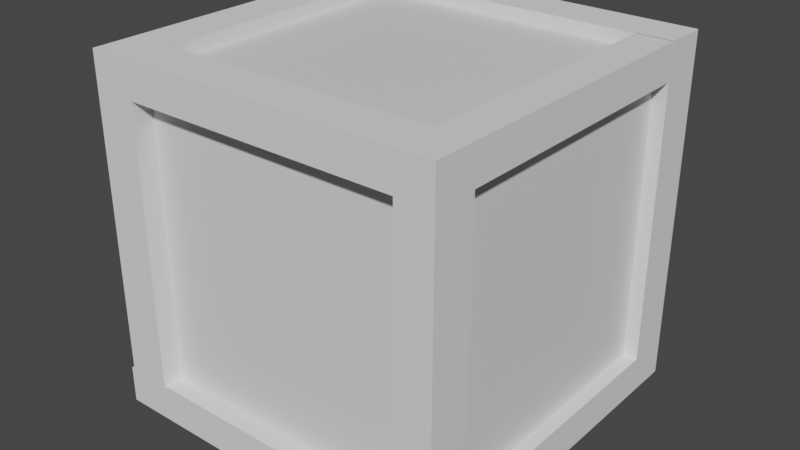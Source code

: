 # Source: boite2.blend  (saved by Blender 3.4.6; exported with 4.5.12 LTS)
import bpy
from mathutils import Matrix  # noqa: F401  (used for matrix-valued properties, if any)

bpy.ops.wm.read_factory_settings(use_empty=True)
scene = bpy.context.scene
scene.name = 'Scene'

# ---- collections
col_collection = bpy.data.collections.new('Collection'); scene.collection.children.link(col_collection)

# ---- materials (node trees are filled in below, after node groups)
mat_material = bpy.data.materials.new('Material')
mat_material.alpha_threshold = 0.0
mat_material.use_transparent_shadow = False
mat_material.roughness = 0.5
mat_material.line_color = (0.0, 0.0, 0.0, 1.0)

# ---- material node trees
mat_material.use_nodes = True; mat_material.node_tree.nodes.clear()
_N = mat_material.node_tree.nodes; _L = mat_material.node_tree.links
n0 = _N.new('ShaderNodeOutputMaterial'); n0.name = 'Material Output'; n0.location = (300, 300)
n1 = _N.new('ShaderNodeBsdfPrincipled'); n1.name = 'Principled BSDF'; n1.location = (10, 300)
n1.distribution = 'GGX'
n1.subsurface_method = 'RANDOM_WALK_SKIN'
n1.inputs[3].default_value = 1.45
n1.inputs[27].default_value = (0.0, 0.0, 0.0, 1.0)
n1.inputs[28].default_value = 1.0
_L.new(n1.outputs[0], n0.inputs[0])
n0.is_active_output = True

# ---- world
world_world = bpy.data.worlds.new('World'); scene.world = world_world
world_world.use_nodes = True; world_world.node_tree.nodes.clear()
_N = world_world.node_tree.nodes; _L = world_world.node_tree.links
n0 = _N.new('ShaderNodeOutputWorld'); n0.name = 'World Output'; n0.location = (300, 300)
n1 = _N.new('ShaderNodeBackground'); n1.name = 'Background'; n1.location = (10, 300)
n1.inputs[0].default_value = (0.05088, 0.05088, 0.05088, 1.0)
_L.new(n1.outputs[0], n0.inputs[0])
n0.is_active_output = True
world_world.color = (0.05088, 0.05088, 0.05088)
world_world.use_sun_shadow = False
world_world.sun_shadow_jitter_overblur = 0.0

# ---- meshes
me_cube = bpy.data.meshes.new('Cube')
me_cube.from_pydata([(0.3243, 0.2964, 0.7425), (0.3243, 0.2964, 0.01022), (0.3243, -0.4358, 0.7425), (0.3243, -0.4358, 0.01022), (-0.4079, 0.2964, 0.7425), (-0.4079, 0.2964, 0.01022), (-0.4079, -0.4358, 0.7425), (-0.4079, -0.4358, 0.01022), (-0.4079, 0.2151, 0.01022), (-0.4079, 0.1744, 0.01022), (-0.4079, 0.1337, 0.01022), (-0.4079, 0.09303, 0.01022), (-0.4079, 0.05235, 0.01022), (-0.4079, 0.01167, 0.01022), (-0.4079, -0.02901, 0.01022), (-0.4079, -0.06969, 0.01022), (-0.4079, -0.1104, 0.01022), (-0.4079, -0.151, 0.01022), (-0.4079, -0.1917, 0.01022), (-0.4079, -0.2324, 0.01022), (-0.4079, -0.2731, 0.01022), (-0.4079, -0.3138, 0.01022), (-0.4079, -0.3545, 0.01022), (-0.4079, -0.3951, 0.01022), (-0.4079, -0.4358, 0.01022), (0.3243, 0.2151, 0.7425), (0.3243, 0.1744, 0.7425), (0.3243, 0.1337, 0.7425), (0.3243, 0.09303, 0.7425), (0.3243, 0.05235, 0.7425), (0.3243, 0.01167, 0.7425), (0.3243, -0.02901, 0.7425), (0.3243, -0.06969, 0.7425), (0.3243, -0.1104, 0.7425), (0.3243, -0.151, 0.7425), (0.3243, -0.1917, 0.7425), (0.3243, -0.2324, 0.7425), (0.3243, -0.2731, 0.7425), (0.3243, -0.3138, 0.7425), (0.3243, -0.3545, 0.7425), (0.3243, -0.3951, 0.7425), (0.3243, -0.4358, 0.7425), (-0.4079, -0.4358, 0.7425), (-0.4079, -0.3951, 0.7425), (-0.4079, -0.3545, 0.7425), (-0.4079, -0.3138, 0.7425), (-0.4079, -0.2731, 0.7425), (-0.4079, -0.2324, 0.7425), (-0.4079, -0.1917, 0.7425), (-0.4079, -0.151, 0.7425), (-0.4079, -0.1104, 0.7425), (-0.4079, -0.06969, 0.7425), (-0.4079, -0.02901, 0.7425), (-0.4079, 0.01167, 0.7425), (-0.4079, 0.05235, 0.7425), (-0.4079, 0.09303, 0.7425), (-0.4079, 0.1337, 0.7425), (-0.4079, 0.1744, 0.7425), (-0.4079, 0.2151, 0.7425), (0.3243, -0.4358, 0.01022), (0.3243, -0.3951, 0.01022), (0.3243, -0.3545, 0.01022), (0.3243, -0.3138, 0.01022), (0.3243, -0.2731, 0.01022), (0.3243, -0.2324, 0.01022), (0.3243, -0.1917, 0.01022), (0.3243, -0.151, 0.01022), (0.3243, -0.1104, 0.01022), (0.3243, -0.06969, 0.01022), (0.3243, -0.02901, 0.01022), (0.3243, 0.01167, 0.01022), (0.3243, 0.05235, 0.01022), (0.3243, 0.09303, 0.01022), (0.3243, 0.1337, 0.01022), (0.3243, 0.1744, 0.01022), (0.3243, 0.2151, 0.01022), (0.3243, 0.2964, 0.6994), (0.3243, 0.2964, 0.6563), (0.3243, 0.2964, 0.6132), (0.3243, 0.2964, 0.5702), (0.3243, 0.2964, 0.5271), (0.3243, 0.2964, 0.484), (0.3243, 0.2964, 0.441), (0.3243, 0.2964, 0.3979), (0.3243, 0.2964, 0.3548), (0.3243, 0.2964, 0.3117), (0.3243, 0.2964, 0.2687), (0.3243, 0.2964, 0.2256), (0.3243, 0.2964, 0.1825), (0.3243, 0.2964, 0.1394), (0.3243, 0.2964, 0.09636), (0.3243, 0.2964, 0.05329), (-0.4079, -0.4358, 0.05329), (-0.4079, -0.4358, 0.09636), (-0.4079, -0.4358, 0.1394), (-0.4079, -0.4358, 0.1825), (-0.4079, -0.4358, 0.2256), (-0.4079, -0.4358, 0.2687), (-0.4079, -0.4358, 0.3117), (-0.4079, -0.4358, 0.3548), (-0.4079, -0.4358, 0.3979), (-0.4079, -0.4358, 0.441), (-0.4079, -0.4358, 0.484), (-0.4079, -0.4358, 0.5271), (-0.4079, -0.4358, 0.5702), (-0.4079, -0.4358, 0.6132), (-0.4079, -0.4358, 0.6563), (-0.4079, -0.4358, 0.6994), (0.3243, -0.4358, 0.6994), (0.3243, -0.4358, 0.6563), (0.3243, -0.4358, 0.6132), (0.3243, -0.4358, 0.5702), (0.3243, -0.4358, 0.5271), (0.3243, -0.4358, 0.484), (0.3243, -0.4358, 0.441), (0.3243, -0.4358, 0.3979), (0.3243, -0.4358, 0.3548), (0.3243, -0.4358, 0.3117), (0.3243, -0.4358, 0.2687), (0.3243, -0.4358, 0.2256), (0.3243, -0.4358, 0.1825), (0.3243, -0.4358, 0.1394), (0.3243, -0.4358, 0.09636), (0.3243, -0.4358, 0.05329), (-0.4079, 0.2964, 0.6994), (-0.4079, 0.2964, 0.6563), (-0.4079, 0.2964, 0.6132), (-0.4079, 0.2964, 0.5702), (-0.4079, 0.2964, 0.5271), (-0.4079, 0.2964, 0.484), (-0.4079, 0.2964, 0.441), (-0.4079, 0.2964, 0.3979), (-0.4079, 0.2964, 0.3548), (-0.4079, 0.2964, 0.3117), (-0.4079, 0.2964, 0.2687), (-0.4079, 0.2964, 0.2256), (-0.4079, 0.2964, 0.1825), (-0.4079, 0.2964, 0.1394), (-0.4079, 0.2964, 0.09636), (-0.4079, 0.2964, 0.05329), (0.3243, 0.2151, 0.6994), (0.3243, 0.2151, 0.6563), (0.3243, 0.2151, 0.6132), (0.3243, 0.2151, 0.5702), (0.3243, 0.2151, 0.5271), (0.3243, 0.2151, 0.484), (0.3243, 0.2151, 0.441), (0.3243, 0.2151, 0.3979), (0.3243, 0.2151, 0.3548), (0.3243, 0.2151, 0.3117), (0.3243, 0.2151, 0.2687), (0.3243, 0.2151, 0.2256), (0.3243, 0.2151, 0.1825), (0.3243, 0.2151, 0.1394), (0.3243, 0.2151, 0.09636), (0.3243, 0.2151, 0.05329), (0.3243, 0.1744, 0.6994), (0.3243, 0.1744, 0.6563), (0.3243, 0.1744, 0.6132), (0.3243, 0.1744, 0.5702), (0.3243, 0.1744, 0.5271), (0.3243, 0.1744, 0.484), (0.3243, 0.1744, 0.441), (0.3243, 0.1744, 0.3979), (0.3243, 0.1744, 0.3548), (0.3243, 0.1744, 0.3117), (0.3243, 0.1744, 0.2687), (0.3243, 0.1744, 0.2256), (0.3243, 0.1744, 0.1825), (0.3243, 0.1744, 0.1394), (0.3243, 0.1744, 0.09636), (0.3243, 0.1744, 0.05329), (0.3243, 0.1337, 0.6994), (0.3243, 0.1337, 0.6563), (0.3243, 0.1337, 0.6132), (0.3243, 0.1337, 0.5702), (0.3243, 0.1337, 0.5271), (0.3243, 0.1337, 0.484), (0.3243, 0.1337, 0.441), (0.3243, 0.1337, 0.3979), (0.3243, 0.1337, 0.3548), (0.3243, 0.1337, 0.3117), (0.3243, 0.1337, 0.2687), (0.3243, 0.1337, 0.2256), (0.3243, 0.1337, 0.1825), (0.3243, 0.1337, 0.1394), (0.3243, 0.1337, 0.09636), (0.3243, 0.1337, 0.05329), (0.3243, 0.09303, 0.6994), (0.3243, 0.09303, 0.6563), (0.3243, 0.09303, 0.6132), (0.3243, 0.09303, 0.5702), (0.3243, 0.09303, 0.5271), (0.3243, 0.09303, 0.484), (0.3243, 0.09303, 0.441), (0.3243, 0.09303, 0.3979), (0.3243, 0.09303, 0.3548), (0.3243, 0.09303, 0.3117), (0.3243, 0.09303, 0.2687), (0.3243, 0.09303, 0.2256), (0.3243, 0.09303, 0.1825), (0.3243, 0.09303, 0.1394), (0.3243, 0.09303, 0.09636), (0.3243, 0.09303, 0.05329), (0.3243, 0.05235, 0.6994), (0.3243, 0.05235, 0.6563), (0.3243, 0.05235, 0.6132), (0.3243, 0.05235, 0.5702), (0.3243, 0.05235, 0.5271), (0.3243, 0.05235, 0.484), (0.3243, 0.05235, 0.441), (0.3243, 0.05235, 0.3979), (0.3243, 0.05235, 0.3548), (0.3243, 0.05235, 0.3117), (0.3243, 0.05235, 0.2687), (0.3243, 0.05235, 0.2256), (0.3243, 0.05235, 0.1825), (0.3243, 0.05235, 0.1394), (0.3243, 0.05235, 0.09636), (0.3243, 0.05235, 0.05329), (0.3243, 0.01167, 0.6994), (0.3243, 0.01167, 0.6563), (0.3243, 0.01167, 0.6132), (0.3243, 0.01167, 0.5702), (0.3243, 0.01167, 0.5271), (0.3243, 0.01167, 0.484), (0.3243, 0.01167, 0.441), (0.3243, 0.01167, 0.3979), (0.3243, 0.01167, 0.3548), (0.3243, 0.01167, 0.3117), (0.3243, 0.01167, 0.2687), (0.3243, 0.01167, 0.2256), (0.3243, 0.01167, 0.1825), (0.3243, 0.01167, 0.1394), (0.3243, 0.01167, 0.09636), (0.3243, 0.01167, 0.05329), (0.3243, -0.02901, 0.6994), (0.3243, -0.02901, 0.6563), (0.3243, -0.02901, 0.6132), (0.3243, -0.02901, 0.5702), (0.3243, -0.02901, 0.5271), (0.3243, -0.02901, 0.484), (0.3243, -0.02901, 0.441), (0.3243, -0.02901, 0.3979), (0.3243, -0.02901, 0.3548), (0.3243, -0.02901, 0.3117), (0.3243, -0.02901, 0.2687), (0.3243, -0.02901, 0.2256), (0.3243, -0.02901, 0.1825), (0.3243, -0.02901, 0.1394), (0.3243, -0.02901, 0.09636), (0.3243, -0.02901, 0.05329), (0.3243, -0.06969, 0.6994), (0.3243, -0.06969, 0.6563), (0.3243, -0.06969, 0.6132), (0.3243, -0.06969, 0.5702), (0.3243, -0.06969, 0.5271), (0.3243, -0.06969, 0.484), (0.3243, -0.06969, 0.441), (0.3243, -0.06969, 0.3979), (0.3243, -0.06969, 0.3548), (0.3243, -0.06969, 0.3117), (0.3243, -0.06969, 0.2687), (0.3243, -0.06969, 0.2256), (0.3243, -0.06969, 0.1825), (0.3243, -0.06969, 0.1394), (0.3243, -0.06969, 0.09636), (0.3243, -0.06969, 0.05329), (0.3243, -0.1104, 0.6994), (0.3243, -0.1104, 0.6563), (0.3243, -0.1104, 0.6132), (0.3243, -0.1104, 0.5702), (0.3243, -0.1104, 0.5271), (0.3243, -0.1104, 0.484), (0.3243, -0.1104, 0.441), (0.3243, -0.1104, 0.3979), (0.3243, -0.1104, 0.3548), (0.3243, -0.1104, 0.3117), (0.3243, -0.1104, 0.2687), (0.3243, -0.1104, 0.2256), (0.3243, -0.1104, 0.1825), (0.3243, -0.1104, 0.1394), (0.3243, -0.1104, 0.09636), (0.3243, -0.1104, 0.05329), (0.3243, -0.151, 0.6994), (0.3243, -0.151, 0.6563), (0.3243, -0.151, 0.6132), (0.3243, -0.151, 0.5702), (0.3243, -0.151, 0.5271), (0.3243, -0.151, 0.484), (0.3243, -0.151, 0.441), (0.3243, -0.151, 0.3979), (0.3243, -0.151, 0.3548), (0.3243, -0.151, 0.3117), (0.3243, -0.151, 0.2687), (0.3243, -0.151, 0.2256), (0.3243, -0.151, 0.1825), (0.3243, -0.151, 0.1394), (0.3243, -0.151, 0.09636), (0.3243, -0.151, 0.05329), (0.3243, -0.1917, 0.6994), (0.3243, -0.1917, 0.6563), (0.3243, -0.1917, 0.6132), (0.3243, -0.1917, 0.5702), (0.3243, -0.1917, 0.5271), (0.3243, -0.1917, 0.484), (0.3243, -0.1917, 0.441), (0.3243, -0.1917, 0.3979), (0.3243, -0.1917, 0.3548), (0.3243, -0.1917, 0.3117), (0.3243, -0.1917, 0.2687), (0.3243, -0.1917, 0.2256), (0.3243, -0.1917, 0.1825), (0.3243, -0.1917, 0.1394), (0.3243, -0.1917, 0.09636), (0.3243, -0.1917, 0.05329), (0.3243, -0.2324, 0.6994), (0.3243, -0.2324, 0.6563), (0.3243, -0.2324, 0.6132), (0.3243, -0.2324, 0.5702), (0.3243, -0.2324, 0.5271), (0.3243, -0.2324, 0.484), (0.3243, -0.2324, 0.441), (0.3243, -0.2324, 0.3979), (0.3243, -0.2324, 0.3548), (0.3243, -0.2324, 0.3117), (0.3243, -0.2324, 0.2687), (0.3243, -0.2324, 0.2256), (0.3243, -0.2324, 0.1825), (0.3243, -0.2324, 0.1394), (0.3243, -0.2324, 0.09636), (0.3243, -0.2324, 0.05329), (0.3243, -0.2731, 0.6994), (0.3243, -0.2731, 0.6563), (0.3243, -0.2731, 0.6132), (0.3243, -0.2731, 0.5702), (0.3243, -0.2731, 0.5271), (0.3243, -0.2731, 0.484), (0.3243, -0.2731, 0.441), (0.3243, -0.2731, 0.3979), (0.3243, -0.2731, 0.3548), (0.3243, -0.2731, 0.3117), (0.3243, -0.2731, 0.2687), (0.3243, -0.2731, 0.2256), (0.3243, -0.2731, 0.1825), (0.3243, -0.2731, 0.1394), (0.3243, -0.2731, 0.09636), (0.3243, -0.2731, 0.05329), (0.3243, -0.3138, 0.6994), (0.3243, -0.3138, 0.6563), (0.3243, -0.3138, 0.6132), (0.3243, -0.3138, 0.5702), (0.3243, -0.3138, 0.5271), (0.3243, -0.3138, 0.484), (0.3243, -0.3138, 0.441), (0.3243, -0.3138, 0.3979), (0.3243, -0.3138, 0.3548), (0.3243, -0.3138, 0.3117), (0.3243, -0.3138, 0.2687), (0.3243, -0.3138, 0.2256), (0.3243, -0.3138, 0.1825), (0.3243, -0.3138, 0.1394), (0.3243, -0.3138, 0.09636), (0.3243, -0.3138, 0.05329), (0.3243, -0.3545, 0.6994), (0.3243, -0.3545, 0.6563), (0.3243, -0.3545, 0.6132), (0.3243, -0.3545, 0.5702), (0.3243, -0.3545, 0.5271), (0.3243, -0.3545, 0.484), (0.3243, -0.3545, 0.441), (0.3243, -0.3545, 0.3979), (0.3243, -0.3545, 0.3548), (0.3243, -0.3545, 0.3117), (0.3243, -0.3545, 0.2687), (0.3243, -0.3545, 0.2256), (0.3243, -0.3545, 0.1825), (0.3243, -0.3545, 0.1394), (0.3243, -0.3545, 0.09636), (0.3243, -0.3545, 0.05329), (0.3243, -0.3951, 0.6994), (0.3243, -0.3951, 0.6563), (0.3243, -0.3951, 0.6132), (0.3243, -0.3951, 0.5702), (0.3243, -0.3951, 0.5271), (0.3243, -0.3951, 0.484), (0.3243, -0.3951, 0.441), (0.3243, -0.3951, 0.3979), (0.3243, -0.3951, 0.3548), (0.3243, -0.3951, 0.3117), (0.3243, -0.3951, 0.2687), (0.3243, -0.3951, 0.2256), (0.3243, -0.3951, 0.1825), (0.3243, -0.3951, 0.1394), (0.3243, -0.3951, 0.09636), (0.3243, -0.3951, 0.05329), (0.3243, -0.4358, 0.6994), (0.3243, -0.4358, 0.6563), (0.3243, -0.4358, 0.6132), (0.3243, -0.4358, 0.5702), (0.3243, -0.4358, 0.5271), (0.3243, -0.4358, 0.484), (0.3243, -0.4358, 0.441), (0.3243, -0.4358, 0.3979), (0.3243, -0.4358, 0.3548), (0.3243, -0.4358, 0.3117), (0.3243, -0.4358, 0.2687), (0.3243, -0.4358, 0.2256), (0.3243, -0.4358, 0.1825), (0.3243, -0.4358, 0.1394), (0.3243, -0.4358, 0.09636), (0.3243, -0.4358, 0.05329), (-0.4079, -0.4358, 0.6994), (-0.4079, -0.4358, 0.6563), (-0.4079, -0.4358, 0.6132), (-0.4079, -0.4358, 0.5702), (-0.4079, -0.4358, 0.5271), (-0.4079, -0.4358, 0.484), (-0.4079, -0.4358, 0.441), (-0.4079, -0.4358, 0.3979), (-0.4079, -0.4358, 0.3548), (-0.4079, -0.4358, 0.3117), (-0.4079, -0.4358, 0.2687), (-0.4079, -0.4358, 0.2256), (-0.4079, -0.4358, 0.1825), (-0.4079, -0.4358, 0.1394), (-0.4079, -0.4358, 0.09636), (-0.4079, -0.4358, 0.05329), (-0.4079, -0.3951, 0.6994), (-0.4079, -0.3951, 0.6563), (-0.4079, -0.3951, 0.6132), (-0.4079, -0.3951, 0.5702), (-0.4079, -0.3951, 0.5271), (-0.4079, -0.3951, 0.484), (-0.4079, -0.3951, 0.441), (-0.4079, -0.3951, 0.3979), (-0.4079, -0.3951, 0.3548), (-0.4079, -0.3951, 0.3117), (-0.4079, -0.3951, 0.2687), (-0.4079, -0.3951, 0.2256), (-0.4079, -0.3951, 0.1825), (-0.4079, -0.3951, 0.1394), (-0.4079, -0.3951, 0.09636), (-0.4079, -0.3951, 0.05329), (-0.4079, -0.3545, 0.6994), (-0.4079, -0.3545, 0.6563), (-0.4079, -0.3545, 0.6132), (-0.4079, -0.3545, 0.5702), (-0.4079, -0.3545, 0.5271), (-0.4079, -0.3545, 0.484), (-0.4079, -0.3545, 0.441), (-0.4079, -0.3545, 0.3979), (-0.4079, -0.3545, 0.3548), (-0.4079, -0.3545, 0.3117), (-0.4079, -0.3545, 0.2687), (-0.4079, -0.3545, 0.2256), (-0.4079, -0.3545, 0.1825), (-0.4079, -0.3545, 0.1394), (-0.4079, -0.3545, 0.09636), (-0.4079, -0.3545, 0.05329), (-0.4079, -0.3138, 0.6994), (-0.4079, -0.3138, 0.6563), (-0.4079, -0.3138, 0.6132), (-0.4079, -0.3138, 0.5702), (-0.4079, -0.3138, 0.5271), (-0.4079, -0.3138, 0.484), (-0.4079, -0.3138, 0.441), (-0.4079, -0.3138, 0.3979), (-0.4079, -0.3138, 0.3548), (-0.4079, -0.3138, 0.3117), (-0.4079, -0.3138, 0.2687), (-0.4079, -0.3138, 0.2256), (-0.4079, -0.3138, 0.1825), (-0.4079, -0.3138, 0.1394), (-0.4079, -0.3138, 0.09636), (-0.4079, -0.3138, 0.05329), (-0.4079, -0.2731, 0.6994), (-0.4079, -0.2731, 0.6563), (-0.4079, -0.2731, 0.6132), (-0.4079, -0.2731, 0.5702), (-0.4079, -0.2731, 0.5271), (-0.4079, -0.2731, 0.484), (-0.4079, -0.2731, 0.441), (-0.4079, -0.2731, 0.3979), (-0.4079, -0.2731, 0.3548), (-0.4079, -0.2731, 0.3117), (-0.4079, -0.2731, 0.2687), (-0.4079, -0.2731, 0.2256), (-0.4079, -0.2731, 0.1825), (-0.4079, -0.2731, 0.1394), (-0.4079, -0.2731, 0.09636), (-0.4079, -0.2731, 0.05329), (-0.4079, -0.2324, 0.6994), (-0.4079, -0.2324, 0.6563), (-0.4079, -0.2324, 0.6132), (-0.4079, -0.2324, 0.5702), (-0.4079, -0.2324, 0.5271), (-0.4079, -0.2324, 0.484), (-0.4079, -0.2324, 0.441), (-0.4079, -0.2324, 0.3979), (-0.4079, -0.2324, 0.3548), (-0.4079, -0.2324, 0.3117), (-0.4079, -0.2324, 0.2687), (-0.4079, -0.2324, 0.2256), (-0.4079, -0.2324, 0.1825), (-0.4079, -0.2324, 0.1394), (-0.4079, -0.2324, 0.09636), (-0.4079, -0.2324, 0.05329), (-0.4079, -0.1917, 0.6994), (-0.4079, -0.1917, 0.6563), (-0.4079, -0.1917, 0.6132), (-0.4079, -0.1917, 0.5702), (-0.4079, -0.1917, 0.5271), (-0.4079, -0.1917, 0.484), (-0.4079, -0.1917, 0.441), (-0.4079, -0.1917, 0.3979), (-0.4079, -0.1917, 0.3548), (-0.4079, -0.1917, 0.3117), (-0.4079, -0.1917, 0.2687), (-0.4079, -0.1917, 0.2256), (-0.4079, -0.1917, 0.1825), (-0.4079, -0.1917, 0.1394), (-0.4079, -0.1917, 0.09636), (-0.4079, -0.1917, 0.05329), (-0.4079, -0.151, 0.6994), (-0.4079, -0.151, 0.6563), (-0.4079, -0.151, 0.6132), (-0.4079, -0.151, 0.5702), (-0.4079, -0.151, 0.5271), (-0.4079, -0.151, 0.484), (-0.4079, -0.151, 0.441), (-0.4079, -0.151, 0.3979), (-0.4079, -0.151, 0.3548), (-0.4079, -0.151, 0.3117), (-0.4079, -0.151, 0.2687), (-0.4079, -0.151, 0.2256), (-0.4079, -0.151, 0.1825), (-0.4079, -0.151, 0.1394), (-0.4079, -0.151, 0.09636), (-0.4079, -0.151, 0.05329), (-0.4079, -0.1104, 0.6994), (-0.4079, -0.1104, 0.6563), (-0.4079, -0.1104, 0.6132), (-0.4079, -0.1104, 0.5702), (-0.4079, -0.1104, 0.5271), (-0.4079, -0.1104, 0.484), (-0.4079, -0.1104, 0.441), (-0.4079, -0.1104, 0.3979), (-0.4079, -0.1104, 0.3548), (-0.4079, -0.1104, 0.3117), (-0.4079, -0.1104, 0.2687), (-0.4079, -0.1104, 0.2256), (-0.4079, -0.1104, 0.1825), (-0.4079, -0.1104, 0.1394), (-0.4079, -0.1104, 0.09636), (-0.4079, -0.1104, 0.05329), (-0.4079, -0.06969, 0.6994), (-0.4079, -0.06969, 0.6563), (-0.4079, -0.06969, 0.6132), (-0.4079, -0.06969, 0.5702), (-0.4079, -0.06969, 0.5271), (-0.4079, -0.06969, 0.484), (-0.4079, -0.06969, 0.441), (-0.4079, -0.06969, 0.3979), (-0.4079, -0.06969, 0.3548), (-0.4079, -0.06969, 0.3117), (-0.4079, -0.06969, 0.2687), (-0.4079, -0.06969, 0.2256), (-0.4079, -0.06969, 0.1825), (-0.4079, -0.06969, 0.1394), (-0.4079, -0.06969, 0.09636), (-0.4079, -0.06969, 0.05329), (-0.4079, -0.02901, 0.6994), (-0.4079, -0.02901, 0.6563), (-0.4079, -0.02901, 0.6132), (-0.4079, -0.02901, 0.5702), (-0.4079, -0.02901, 0.5271), (-0.4079, -0.02901, 0.484), (-0.4079, -0.02901, 0.441), (-0.4079, -0.02901, 0.3979), (-0.4079, -0.02901, 0.3548), (-0.4079, -0.02901, 0.3117), (-0.4079, -0.02901, 0.2687), (-0.4079, -0.02901, 0.2256), (-0.4079, -0.02901, 0.1825), (-0.4079, -0.02901, 0.1394), (-0.4079, -0.02901, 0.09636), (-0.4079, -0.02901, 0.05329), (-0.4079, 0.01167, 0.6994), (-0.4079, 0.01167, 0.6563), (-0.4079, 0.01167, 0.6132), (-0.4079, 0.01167, 0.5702), (-0.4079, 0.01167, 0.5271), (-0.4079, 0.01167, 0.484), (-0.4079, 0.01167, 0.441), (-0.4079, 0.01167, 0.3979), (-0.4079, 0.01167, 0.3548), (-0.4079, 0.01167, 0.3117), (-0.4079, 0.01167, 0.2687), (-0.4079, 0.01167, 0.2256), (-0.4079, 0.01167, 0.1825), (-0.4079, 0.01167, 0.1394), (-0.4079, 0.01167, 0.09636), (-0.4079, 0.01167, 0.05329), (-0.4079, 0.05235, 0.6994), (-0.4079, 0.05235, 0.6563), (-0.4079, 0.05235, 0.6132), (-0.4079, 0.05235, 0.5702), (-0.4079, 0.05235, 0.5271), (-0.4079, 0.05235, 0.484), (-0.4079, 0.05235, 0.441), (-0.4079, 0.05235, 0.3979), (-0.4079, 0.05235, 0.3548), (-0.4079, 0.05235, 0.3117), (-0.4079, 0.05235, 0.2687), (-0.4079, 0.05235, 0.2256), (-0.4079, 0.05235, 0.1825), (-0.4079, 0.05235, 0.1394), (-0.4079, 0.05235, 0.09636), (-0.4079, 0.05235, 0.05329), (-0.4079, 0.09303, 0.6994), (-0.4079, 0.09303, 0.6563), (-0.4079, 0.09303, 0.6132), (-0.4079, 0.09303, 0.5702), (-0.4079, 0.09303, 0.5271), (-0.4079, 0.09303, 0.484), (-0.4079, 0.09303, 0.441), (-0.4079, 0.09303, 0.3979), (-0.4079, 0.09303, 0.3548), (-0.4079, 0.09303, 0.3117), (-0.4079, 0.09303, 0.2687), (-0.4079, 0.09303, 0.2256), (-0.4079, 0.09303, 0.1825), (-0.4079, 0.09303, 0.1394), (-0.4079, 0.09303, 0.09636), (-0.4079, 0.09303, 0.05329), (-0.4079, 0.1337, 0.6994), (-0.4079, 0.1337, 0.6563), (-0.4079, 0.1337, 0.6132), (-0.4079, 0.1337, 0.5702), (-0.4079, 0.1337, 0.5271), (-0.4079, 0.1337, 0.484), (-0.4079, 0.1337, 0.441), (-0.4079, 0.1337, 0.3979), (-0.4079, 0.1337, 0.3548), (-0.4079, 0.1337, 0.3117), (-0.4079, 0.1337, 0.2687), (-0.4079, 0.1337, 0.2256), (-0.4079, 0.1337, 0.1825), (-0.4079, 0.1337, 0.1394), (-0.4079, 0.1337, 0.09636), (-0.4079, 0.1337, 0.05329), (-0.4079, 0.1744, 0.6994), (-0.4079, 0.1744, 0.6563), (-0.4079, 0.1744, 0.6132), (-0.4079, 0.1744, 0.5702), (-0.4079, 0.1744, 0.5271), (-0.4079, 0.1744, 0.484), (-0.4079, 0.1744, 0.441), (-0.4079, 0.1744, 0.3979), (-0.4079, 0.1744, 0.3548), (-0.4079, 0.1744, 0.3117), (-0.4079, 0.1744, 0.2687), (-0.4079, 0.1744, 0.2256), (-0.4079, 0.1744, 0.1825), (-0.4079, 0.1744, 0.1394), (-0.4079, 0.1744, 0.09636), (-0.4079, 0.1744, 0.05329), (-0.4079, 0.2151, 0.6994), (-0.4079, 0.2151, 0.6563), (-0.4079, 0.2151, 0.6132), (-0.4079, 0.2151, 0.5702), (-0.4079, 0.2151, 0.5271), (-0.4079, 0.2151, 0.484), (-0.4079, 0.2151, 0.441), (-0.4079, 0.2151, 0.3979), (-0.4079, 0.2151, 0.3548), (-0.4079, 0.2151, 0.3117), (-0.4079, 0.2151, 0.2687), (-0.4079, 0.2151, 0.2256), (-0.4079, 0.2151, 0.1825), (-0.4079, 0.2151, 0.1394), (-0.4079, 0.2151, 0.09636), (-0.4079, 0.2151, 0.05329)], [], [(41, 42, 6, 2), (108, 2, 6, 107), (668, 58, 4, 124), (24, 59, 3, 7), (396, 41, 2, 108), (124, 4, 0, 76), (76, 0, 25, 140), (140, 25, 26, 156), (156, 26, 27, 172), (172, 27, 28, 188), (188, 28, 29, 204), (204, 29, 30, 220), (220, 30, 31, 236), (236, 31, 32, 252), (252, 32, 33, 268), (268, 33, 34, 284), (284, 34, 35, 300), (300, 35, 36, 316), (316, 36, 37, 332), (332, 37, 38, 348), (348, 38, 39, 364), (364, 39, 40, 380), (380, 40, 41, 396), (5, 1, 75, 8), (8, 75, 74, 9), (9, 74, 73, 10), (10, 73, 72, 11), (11, 72, 71, 12), (12, 71, 70, 13), (13, 70, 69, 14), (14, 69, 68, 15), (15, 68, 67, 16), (16, 67, 66, 17), (17, 66, 65, 18), (18, 65, 64, 19), (19, 64, 63, 20), (20, 63, 62, 21), (21, 62, 61, 22), (22, 61, 60, 23), (23, 60, 59, 24), (107, 6, 42, 412), (412, 42, 43, 428), (428, 43, 44, 444), (444, 44, 45, 460), (460, 45, 46, 476), (476, 46, 47, 492), (492, 47, 48, 508), (508, 48, 49, 524), (524, 49, 50, 540), (540, 50, 51, 556), (556, 51, 52, 572), (572, 52, 53, 588), (588, 53, 54, 604), (604, 54, 55, 620), (620, 55, 56, 636), (636, 56, 57, 652), (652, 57, 58, 668), (0, 4, 58, 25), (25, 58, 57, 26), (26, 57, 56, 27), (27, 56, 55, 28), (28, 55, 54, 29), (29, 54, 53, 30), (30, 53, 52, 31), (31, 52, 51, 32), (32, 51, 50, 33), (33, 50, 49, 34), (34, 49, 48, 35), (35, 48, 47, 36), (36, 47, 46, 37), (37, 46, 45, 38), (38, 45, 44, 39), (39, 44, 43, 40), (40, 43, 42, 41), (9, 667, 683, 8), (667, 666, 682, 683), (666, 665, 681, 682), (665, 664, 680, 681), (664, 663, 679, 680), (663, 662, 678, 679), (662, 661, 677, 678), (661, 660, 676, 677), (660, 659, 675, 676), (659, 658, 674, 675), (658, 657, 673, 674), (657, 656, 672, 673), (656, 655, 671, 672), (655, 654, 670, 671), (654, 653, 669, 670), (653, 652, 668, 669), (10, 651, 667, 9), (651, 650, 666, 667), (650, 649, 665, 666), (649, 648, 664, 665), (648, 647, 663, 664), (647, 646, 662, 663), (646, 645, 661, 662), (645, 644, 660, 661), (644, 643, 659, 660), (643, 642, 658, 659), (642, 641, 657, 658), (641, 640, 656, 657), (640, 639, 655, 656), (639, 638, 654, 655), (638, 637, 653, 654), (637, 636, 652, 653), (11, 635, 651, 10), (635, 634, 650, 651), (634, 633, 649, 650), (633, 632, 648, 649), (632, 631, 647, 648), (631, 630, 646, 647), (630, 629, 645, 646), (629, 628, 644, 645), (628, 627, 643, 644), (627, 626, 642, 643), (626, 625, 641, 642), (625, 624, 640, 641), (624, 623, 639, 640), (623, 622, 638, 639), (622, 621, 637, 638), (621, 620, 636, 637), (12, 619, 635, 11), (619, 618, 634, 635), (618, 617, 633, 634), (617, 616, 632, 633), (616, 615, 631, 632), (615, 614, 630, 631), (614, 613, 629, 630), (613, 612, 628, 629), (612, 611, 627, 628), (611, 610, 626, 627), (610, 609, 625, 626), (609, 608, 624, 625), (608, 607, 623, 624), (607, 606, 622, 623), (606, 605, 621, 622), (605, 604, 620, 621), (13, 603, 619, 12), (603, 602, 618, 619), (602, 601, 617, 618), (601, 600, 616, 617), (600, 599, 615, 616), (599, 598, 614, 615), (598, 597, 613, 614), (597, 596, 612, 613), (596, 595, 611, 612), (595, 594, 610, 611), (594, 593, 609, 610), (593, 592, 608, 609), (592, 591, 607, 608), (591, 590, 606, 607), (590, 589, 605, 606), (589, 588, 604, 605), (14, 587, 603, 13), (587, 586, 602, 603), (586, 585, 601, 602), (585, 584, 600, 601), (584, 583, 599, 600), (583, 582, 598, 599), (582, 581, 597, 598), (581, 580, 596, 597), (580, 579, 595, 596), (579, 578, 594, 595), (578, 577, 593, 594), (577, 576, 592, 593), (576, 575, 591, 592), (575, 574, 590, 591), (574, 573, 589, 590), (573, 572, 588, 589), (15, 571, 587, 14), (571, 570, 586, 587), (570, 569, 585, 586), (569, 568, 584, 585), (568, 567, 583, 584), (567, 566, 582, 583), (566, 565, 581, 582), (565, 564, 580, 581), (564, 563, 579, 580), (563, 562, 578, 579), (562, 561, 577, 578), (561, 560, 576, 577), (560, 559, 575, 576), (559, 558, 574, 575), (558, 557, 573, 574), (557, 556, 572, 573), (16, 555, 571, 15), (555, 554, 570, 571), (554, 553, 569, 570), (553, 552, 568, 569), (552, 551, 567, 568), (551, 550, 566, 567), (550, 549, 565, 566), (549, 548, 564, 565), (548, 547, 563, 564), (547, 546, 562, 563), (546, 545, 561, 562), (545, 544, 560, 561), (544, 543, 559, 560), (543, 542, 558, 559), (542, 541, 557, 558), (541, 540, 556, 557), (17, 539, 555, 16), (539, 538, 554, 555), (538, 537, 553, 554), (537, 536, 552, 553), (536, 535, 551, 552), (535, 534, 550, 551), (534, 533, 549, 550), (533, 532, 548, 549), (532, 531, 547, 548), (531, 530, 546, 547), (530, 529, 545, 546), (529, 528, 544, 545), (528, 527, 543, 544), (527, 526, 542, 543), (526, 525, 541, 542), (525, 524, 540, 541), (18, 523, 539, 17), (523, 522, 538, 539), (522, 521, 537, 538), (521, 520, 536, 537), (520, 519, 535, 536), (519, 518, 534, 535), (518, 517, 533, 534), (517, 516, 532, 533), (516, 515, 531, 532), (515, 514, 530, 531), (514, 513, 529, 530), (513, 512, 528, 529), (512, 511, 527, 528), (511, 510, 526, 527), (510, 509, 525, 526), (509, 508, 524, 525), (19, 507, 523, 18), (507, 506, 522, 523), (506, 505, 521, 522), (505, 504, 520, 521), (504, 503, 519, 520), (503, 502, 518, 519), (502, 501, 517, 518), (501, 500, 516, 517), (500, 499, 515, 516), (499, 498, 514, 515), (498, 497, 513, 514), (497, 496, 512, 513), (496, 495, 511, 512), (495, 494, 510, 511), (494, 493, 509, 510), (493, 492, 508, 509), (20, 491, 507, 19), (491, 490, 506, 507), (490, 489, 505, 506), (489, 488, 504, 505), (488, 487, 503, 504), (487, 486, 502, 503), (486, 485, 501, 502), (485, 484, 500, 501), (484, 483, 499, 500), (483, 482, 498, 499), (482, 481, 497, 498), (481, 480, 496, 497), (480, 479, 495, 496), (479, 478, 494, 495), (478, 477, 493, 494), (477, 476, 492, 493), (21, 475, 491, 20), (475, 474, 490, 491), (474, 473, 489, 490), (473, 472, 488, 489), (471, 470, 486, 487), (470, 469, 485, 486), (469, 468, 484, 485), (468, 467, 483, 484), (466, 465, 481, 482), (465, 464, 480, 481), (464, 463, 479, 480), (463, 462, 478, 479), (462, 461, 477, 478), (461, 460, 476, 477), (22, 459, 475, 21), (459, 458, 474, 475), (458, 457, 473, 474), (457, 456, 472, 473), (454, 453, 469, 470), (453, 452, 468, 469), (452, 451, 467, 468), (451, 450, 466, 467), (449, 448, 464, 465), (448, 447, 463, 464), (447, 446, 462, 463), (446, 445, 461, 462), (445, 444, 460, 461), (23, 443, 459, 22), (443, 442, 458, 459), (442, 441, 457, 458), (441, 440, 456, 457), (439, 438, 454, 455), (437, 436, 452, 453), (436, 435, 451, 452), (435, 434, 450, 451), (433, 432, 448, 449), (432, 431, 447, 448), (431, 430, 446, 447), (430, 429, 445, 446), (429, 428, 444, 445), (24, 427, 443, 23), (427, 426, 442, 443), (426, 425, 441, 442), (425, 424, 440, 441), (424, 423, 439, 440), (423, 422, 438, 439), (422, 421, 437, 438), (421, 420, 436, 437), (420, 419, 435, 436), (419, 418, 434, 435), (418, 417, 433, 434), (417, 416, 432, 433), (416, 415, 431, 432), (415, 414, 430, 431), (414, 413, 429, 430), (413, 412, 428, 429), (7, 92, 427, 24), (92, 93, 426, 427), (93, 94, 425, 426), (94, 95, 424, 425), (95, 96, 423, 424), (96, 97, 422, 423), (97, 98, 421, 422), (98, 99, 420, 421), (99, 100, 419, 420), (100, 101, 418, 419), (101, 102, 417, 418), (102, 103, 416, 417), (103, 104, 415, 416), (104, 105, 414, 415), (105, 106, 413, 414), (106, 107, 412, 413), (60, 395, 411, 59), (395, 394, 410, 411), (394, 393, 409, 410), (393, 392, 408, 409), (392, 391, 407, 408), (391, 390, 406, 407), (390, 389, 405, 406), (389, 388, 404, 405), (388, 387, 403, 404), (387, 386, 402, 403), (386, 385, 401, 402), (385, 384, 400, 401), (384, 383, 399, 400), (383, 382, 398, 399), (382, 381, 397, 398), (381, 380, 396, 397), (61, 379, 395, 60), (379, 378, 394, 395), (378, 377, 393, 394), (377, 376, 392, 393), (376, 375, 391, 392), (375, 374, 390, 391), (374, 373, 389, 390), (373, 372, 388, 389), (372, 371, 387, 388), (371, 370, 386, 387), (370, 369, 385, 386), (369, 368, 384, 385), (368, 367, 383, 384), (367, 366, 382, 383), (366, 365, 381, 382), (365, 364, 380, 381), (62, 363, 379, 61), (363, 362, 378, 379), (362, 361, 377, 378), (361, 360, 376, 377), (360, 359, 375, 376), (359, 358, 374, 375), (358, 357, 373, 374), (357, 356, 372, 373), (356, 355, 371, 372), (355, 354, 370, 371), (354, 353, 369, 370), (353, 352, 368, 369), (352, 351, 367, 368), (351, 350, 366, 367), (350, 349, 365, 366), (349, 348, 364, 365), (63, 347, 363, 62), (347, 346, 362, 363), (346, 345, 361, 362), (345, 344, 360, 361), (344, 343, 359, 360), (343, 342, 358, 359), (342, 341, 357, 358), (341, 340, 356, 357), (340, 339, 355, 356), (339, 338, 354, 355), (338, 337, 353, 354), (337, 336, 352, 353), (336, 335, 351, 352), (335, 334, 350, 351), (334, 333, 349, 350), (333, 332, 348, 349), (64, 331, 347, 63), (331, 330, 346, 347), (330, 329, 345, 346), (329, 328, 344, 345), (328, 327, 343, 344), (327, 326, 342, 343), (326, 325, 341, 342), (325, 324, 340, 341), (324, 323, 339, 340), (323, 322, 338, 339), (322, 321, 337, 338), (321, 320, 336, 337), (320, 319, 335, 336), (319, 318, 334, 335), (318, 317, 333, 334), (317, 316, 332, 333), (65, 315, 331, 64), (315, 314, 330, 331), (314, 313, 329, 330), (313, 312, 328, 329), (312, 311, 327, 328), (311, 310, 326, 327), (310, 309, 325, 326), (309, 308, 324, 325), (308, 307, 323, 324), (307, 306, 322, 323), (306, 305, 321, 322), (305, 304, 320, 321), (304, 303, 319, 320), (303, 302, 318, 319), (302, 301, 317, 318), (301, 300, 316, 317), (66, 299, 315, 65), (299, 298, 314, 315), (298, 297, 313, 314), (297, 296, 312, 313), (296, 295, 311, 312), (295, 294, 310, 311), (294, 293, 309, 310), (293, 292, 308, 309), (292, 291, 307, 308), (291, 290, 306, 307), (290, 289, 305, 306), (289, 288, 304, 305), (288, 287, 303, 304), (287, 286, 302, 303), (286, 285, 301, 302), (285, 284, 300, 301), (67, 283, 299, 66), (283, 282, 298, 299), (282, 281, 297, 298), (281, 280, 296, 297), (280, 279, 295, 296), (279, 278, 294, 295), (278, 277, 293, 294), (277, 276, 292, 293), (276, 275, 291, 292), (275, 274, 290, 291), (274, 273, 289, 290), (273, 272, 288, 289), (272, 271, 287, 288), (271, 270, 286, 287), (270, 269, 285, 286), (269, 268, 284, 285), (68, 267, 283, 67), (267, 266, 282, 283), (266, 265, 281, 282), (265, 264, 280, 281), (264, 263, 279, 280), (263, 262, 278, 279), (262, 261, 277, 278), (261, 260, 276, 277), (260, 259, 275, 276), (259, 258, 274, 275), (258, 257, 273, 274), (257, 256, 272, 273), (256, 255, 271, 272), (255, 254, 270, 271), (254, 253, 269, 270), (253, 252, 268, 269), (69, 251, 267, 68), (251, 250, 266, 267), (250, 249, 265, 266), (249, 248, 264, 265), (248, 247, 263, 264), (247, 246, 262, 263), (246, 245, 261, 262), (245, 244, 260, 261), (244, 243, 259, 260), (243, 242, 258, 259), (242, 241, 257, 258), (241, 240, 256, 257), (240, 239, 255, 256), (239, 238, 254, 255), (238, 237, 253, 254), (237, 236, 252, 253), (70, 235, 251, 69), (235, 234, 250, 251), (234, 233, 249, 250), (233, 232, 248, 249), (232, 231, 247, 248), (231, 230, 246, 247), (230, 229, 245, 246), (229, 228, 244, 245), (228, 227, 243, 244), (227, 226, 242, 243), (226, 225, 241, 242), (225, 224, 240, 241), (224, 223, 239, 240), (223, 222, 238, 239), (222, 221, 237, 238), (221, 220, 236, 237), (71, 219, 235, 70), (219, 218, 234, 235), (218, 217, 233, 234), (217, 216, 232, 233), (216, 215, 231, 232), (215, 214, 230, 231), (214, 213, 229, 230), (213, 212, 228, 229), (212, 211, 227, 228), (211, 210, 226, 227), (210, 209, 225, 226), (209, 208, 224, 225), (208, 207, 223, 224), (207, 206, 222, 223), (206, 205, 221, 222), (205, 204, 220, 221), (72, 203, 219, 71), (203, 202, 218, 219), (202, 201, 217, 218), (201, 200, 216, 217), (200, 199, 215, 216), (199, 198, 214, 215), (198, 197, 213, 214), (197, 196, 212, 213), (196, 195, 211, 212), (195, 194, 210, 211), (194, 193, 209, 210), (193, 192, 208, 209), (192, 191, 207, 208), (191, 190, 206, 207), (190, 189, 205, 206), (189, 188, 204, 205), (73, 187, 203, 72), (187, 186, 202, 203), (186, 185, 201, 202), (185, 184, 200, 201), (184, 183, 199, 200), (183, 182, 198, 199), (182, 181, 197, 198), (181, 180, 196, 197), (180, 179, 195, 196), (179, 178, 194, 195), (178, 177, 193, 194), (177, 176, 192, 193), (176, 175, 191, 192), (175, 174, 190, 191), (174, 173, 189, 190), (173, 172, 188, 189), (74, 171, 187, 73), (171, 170, 186, 187), (170, 169, 185, 186), (169, 168, 184, 185), (168, 167, 183, 184), (167, 166, 182, 183), (166, 165, 181, 182), (165, 164, 180, 181), (164, 163, 179, 180), (163, 162, 178, 179), (162, 161, 177, 178), (161, 160, 176, 177), (160, 159, 175, 176), (159, 158, 174, 175), (158, 157, 173, 174), (157, 156, 172, 173), (75, 155, 171, 74), (155, 154, 170, 171), (154, 153, 169, 170), (153, 152, 168, 169), (152, 151, 167, 168), (151, 150, 166, 167), (150, 149, 165, 166), (149, 148, 164, 165), (148, 147, 163, 164), (147, 146, 162, 163), (146, 145, 161, 162), (145, 144, 160, 161), (144, 143, 159, 160), (143, 142, 158, 159), (142, 141, 157, 158), (141, 140, 156, 157), (1, 91, 155, 75), (91, 90, 154, 155), (90, 89, 153, 154), (89, 88, 152, 153), (88, 87, 151, 152), (87, 86, 150, 151), (86, 85, 149, 150), (85, 84, 148, 149), (84, 83, 147, 148), (83, 82, 146, 147), (82, 81, 145, 146), (81, 80, 144, 145), (80, 79, 143, 144), (79, 78, 142, 143), (78, 77, 141, 142), (77, 76, 140, 141), (5, 139, 91, 1), (139, 138, 90, 91), (138, 137, 89, 90), (137, 136, 88, 89), (136, 135, 87, 88), (135, 134, 86, 87), (134, 133, 85, 86), (133, 132, 84, 85), (132, 131, 83, 84), (131, 130, 82, 83), (130, 129, 81, 82), (129, 128, 80, 81), (128, 127, 79, 80), (127, 126, 78, 79), (126, 125, 77, 78), (125, 124, 76, 77), (59, 411, 123, 3), (411, 410, 122, 123), (410, 409, 121, 122), (409, 408, 120, 121), (408, 407, 119, 120), (407, 406, 118, 119), (406, 405, 117, 118), (405, 404, 116, 117), (404, 403, 115, 116), (403, 402, 114, 115), (402, 401, 113, 114), (401, 400, 112, 113), (400, 399, 111, 112), (399, 398, 110, 111), (398, 397, 109, 110), (397, 396, 108, 109), (8, 683, 139, 5), (683, 682, 138, 139), (682, 681, 137, 138), (681, 680, 136, 137), (680, 679, 135, 136), (679, 678, 134, 135), (678, 677, 133, 134), (677, 676, 132, 133), (676, 675, 131, 132), (675, 674, 130, 131), (674, 673, 129, 130), (673, 672, 128, 129), (672, 671, 127, 128), (671, 670, 126, 127), (670, 669, 125, 126), (669, 668, 124, 125), (3, 123, 92, 7), (123, 122, 93, 92), (122, 121, 94, 93), (121, 120, 95, 94), (120, 119, 96, 95), (119, 118, 97, 96), (118, 117, 98, 97), (117, 116, 99, 98), (116, 115, 100, 99), (115, 114, 101, 100), (114, 113, 102, 101), (113, 112, 103, 102), (112, 111, 104, 103), (111, 110, 105, 104), (110, 109, 106, 105), (109, 108, 107, 106)])
_uv = me_cube.uv_layers.new(name='UVMap')
_uv.uv.foreach_set('vector', [0.625, 0.75, 0.875, 0.75, 0.875, 0.75, 0.625, 0.75, 0.6103, 0.75, 0.625, 0.75, 0.625, 1.0, 0.6103, 1.0, 0.6103, 0.2222, 0.625, 0.2222, 0.625, 0.25, 0.6103, 0.25, 0.125, 0.75, 0.375, 0.75, 0.375, 0.75, 0.125, 0.75, 0.6103, 0.75, 0.625, 0.75, 0.625, 0.75, 0.6103, 0.75, 0.6103, 0.25, 0.625, 0.25, 0.625, 0.5, 0.6103, 0.5, 0.6103, 0.5, 0.625, 0.5, 0.625, 0.5278, 0.6103, 0.5278, 0.6103, 0.5278, 0.625, 0.5278, 0.625, 0.5417, 0.6103, 0.5417, 0.6103, 0.5417, 0.625, 0.5417, 0.625, 0.5556, 0.6103, 0.5556, 0.6103, 0.5556, 0.625, 0.5556, 0.625, 0.5694, 0.6103, 0.5694, 0.6103, 0.5694, 0.625, 0.5694, 0.625, 0.5833, 0.6103, 0.5833, 0.6103, 0.5833, 0.625, 0.5833, 0.625, 0.5972, 0.6103, 0.5972, 0.6103, 0.5972, 0.625, 0.5972, 0.625, 0.6111, 0.6103, 0.6111, 0.6103, 0.6111, 0.625, 0.6111, 0.625, 0.625, 0.6103, 0.625, 0.6103, 0.625, 0.625, 0.625, 0.625, 0.6389, 0.6103, 0.6389, 0.6103, 0.6389, 0.625, 0.6389, 0.625, 0.6528, 0.6103, 0.6528, 0.6103, 0.6528, 0.625, 0.6528, 0.625, 0.6667, 0.6103, 0.6667, 0.6103, 0.6667, 0.625, 0.6667, 0.625, 0.6806, 0.6103, 0.6806, 0.6103, 0.6806, 0.625, 0.6806, 0.625, 0.6944, 0.6103, 0.6944, 0.6103, 0.6944, 0.625, 0.6944, 0.625, 0.7083, 0.6103, 0.7083, 0.6103, 0.7083, 0.625, 0.7083, 0.625, 0.7222, 0.6103, 0.7222, 0.6103, 0.7222, 0.625, 0.7222, 0.625, 0.7361, 0.6103, 0.7361, 0.6103, 0.7361, 0.625, 0.7361, 0.625, 0.75, 0.6103, 0.75, 0.125, 0.5, 0.375, 0.5, 0.375, 0.5278, 0.125, 0.5278, 0.125, 0.5278, 0.375, 0.5278, 0.375, 0.5417, 0.125, 0.5417, 0.125, 0.5417, 0.375, 0.5417, 0.375, 0.5556, 0.125, 0.5556, 0.125, 0.5556, 0.375, 0.5556, 0.375, 0.5694, 0.125, 0.5694, 0.125, 0.5694, 0.375, 0.5694, 0.375, 0.5833, 0.125, 0.5833, 0.125, 0.5833, 0.375, 0.5833, 0.375, 0.5972, 0.125, 0.5972, 0.125, 0.5972, 0.375, 0.5972, 0.375, 0.6111, 0.125, 0.6111, 0.125, 0.6111, 0.375, 0.6111, 0.375, 0.625, 0.125, 0.625, 0.125, 0.625, 0.375, 0.625, 0.375, 0.6389, 0.125, 0.6389, 0.125, 0.6389, 0.375, 0.6389, 0.375, 0.6528, 0.125, 0.6528, 0.125, 0.6528, 0.375, 0.6528, 0.375, 0.6667, 0.125, 0.6667, 0.125, 0.6667, 0.375, 0.6667, 0.375, 0.6806, 0.125, 0.6806, 0.125, 0.6806, 0.375, 0.6806, 0.375, 0.6944, 0.125, 0.6944, 0.125, 0.6944, 0.375, 0.6944, 0.375, 0.7083, 0.125, 0.7083, 0.125, 0.7083, 0.375, 0.7083, 0.375, 0.7222, 0.125, 0.7222, 0.125, 0.7222, 0.375, 0.7222, 0.375, 0.7361, 0.125, 0.7361, 0.125, 0.7361, 0.375, 0.7361, 0.375, 0.75, 0.125, 0.75, 0.6103, 0.0, 0.625, 0.0, 0.625, 0.0, 0.6103, 0.0, 0.6103, 0.0, 0.625, 0.0, 0.625, 0.01389, 0.6103, 0.01389, 0.6103, 0.01389, 0.625, 0.01389, 0.625, 0.02778, 0.6103, 0.02778, 0.6103, 0.02778, 0.625, 0.02778, 0.625, 0.04167, 0.6103, 0.04167, 0.6103, 0.04167, 0.625, 0.04167, 0.625, 0.05556, 0.6103, 0.05556, 0.6103, 0.05556, 0.625, 0.05556, 0.625, 0.06944, 0.6103, 0.06944, 0.6103, 0.06944, 0.625, 0.06944, 0.625, 0.08333, 0.6103, 0.08333, 0.6103, 0.08333, 0.625, 0.08333, 0.625, 0.09722, 0.6103, 0.09722, 0.6103, 0.09722, 0.625, 0.09722, 0.625, 0.1111, 0.6103, 0.1111, 0.6103, 0.1111, 0.625, 0.1111, 0.625, 0.125, 0.6103, 0.125, 0.6103, 0.125, 0.625, 0.125, 0.625, 0.1389, 0.6103, 0.1389, 0.6103, 0.1389, 0.625, 0.1389, 0.625, 0.1528, 0.6103, 0.1528, 0.6103, 0.1528, 0.625, 0.1528, 0.625, 0.1667, 0.6103, 0.1667, 0.6103, 0.1667, 0.625, 0.1667, 0.625, 0.1806, 0.6103, 0.1806, 0.6103, 0.1806, 0.625, 0.1806, 0.625, 0.1944, 0.6103, 0.1944, 0.6103, 0.1944, 0.625, 0.1944, 0.625, 0.2083, 0.6103, 0.2083, 0.6103, 0.2083, 0.625, 0.2083, 0.625, 0.2222, 0.6103, 0.2222, 0.625, 0.5, 0.875, 0.5, 0.875, 0.5278, 0.625, 0.5278, 0.625, 0.5278, 0.875, 0.5278, 0.875, 0.5417, 0.625, 0.5417, 0.625, 0.5417, 0.875, 0.5417, 0.875, 0.5556, 0.625, 0.5556, 0.625, 0.5556, 0.875, 0.5556, 0.875, 0.5694, 0.625, 0.5694, 0.625, 0.5694, 0.875, 0.5694, 0.875, 0.5833, 0.625, 0.5833, 0.625, 0.5833, 0.875, 0.5833, 0.875, 0.5972, 0.625, 0.5972, 0.625, 0.5972, 0.875, 0.5972, 0.875, 0.6111, 0.625, 0.6111, 0.625, 0.6111, 0.875, 0.6111, 0.875, 0.625, 0.625, 0.625, 0.625, 0.625, 0.875, 0.625, 0.875, 0.6389, 0.625, 0.6389, 0.625, 0.6389, 0.875, 0.6389, 0.875, 0.6528, 0.625, 0.6528, 0.625, 0.6528, 0.875, 0.6528, 0.875, 0.6667, 0.625, 0.6667, 0.625, 0.6667, 0.875, 0.6667, 0.875, 0.6806, 0.625, 0.6806, 0.625, 0.6806, 0.875, 0.6806, 0.875, 0.6944, 0.625, 0.6944, 0.625, 0.6944, 0.875, 0.6944, 0.875, 0.7083, 0.625, 0.7083, 0.625, 0.7083, 0.875, 0.7083, 0.875, 0.7222, 0.625, 0.7222, 0.625, 0.7222, 0.875, 0.7222, 0.875, 0.7361, 0.625, 0.7361, 0.625, 0.7361, 0.875, 0.7361, 0.875, 0.75, 0.625, 0.75, 0.375, 0.2083, 0.3897, 0.2083, 0.3897, 0.2222, 0.375, 0.2222, 0.3897, 0.2083, 0.4044, 0.2083, 0.4044, 0.2222, 0.3897, 0.2222, 0.4044, 0.2083, 0.4191, 0.2083, 0.4191, 0.2222, 0.4044, 0.2222, 0.4191, 0.2083, 0.4338, 0.2083, 0.4338, 0.2222, 0.4191, 0.2222, 0.4338, 0.2083, 0.4485, 0.2083, 0.4485, 0.2222, 0.4338, 0.2222, 0.4485, 0.2083, 0.4632, 0.2083, 0.4632, 0.2222, 0.4485, 0.2222, 0.4632, 0.2083, 0.4779, 0.2083, 0.4779, 0.2222, 0.4632, 0.2222, 0.4779, 0.2083, 0.4926, 0.2083, 0.4926, 0.2222, 0.4779, 0.2222, 0.4926, 0.2083, 0.5074, 0.2083, 0.5074, 0.2222, 0.4926, 0.2222, 0.5074, 0.2083, 0.5221, 0.2083, 0.5221, 0.2222, 0.5074, 0.2222, 0.5221, 0.2083, 0.5368, 0.2083, 0.5368, 0.2222, 0.5221, 0.2222, 0.5368, 0.2083, 0.5515, 0.2083, 0.5515, 0.2222, 0.5368, 0.2222, 0.5515, 0.2083, 0.5662, 0.2083, 0.5662, 0.2222, 0.5515, 0.2222, 0.5662, 0.2083, 0.5809, 0.2083, 0.5809, 0.2222, 0.5662, 0.2222, 0.5809, 0.2083, 0.5956, 0.2083, 0.5956, 0.2222, 0.5809, 0.2222, 0.5956, 0.2083, 0.6103, 0.2083, 0.6103, 0.2222, 0.5956, 0.2222, 0.375, 0.1944, 0.3897, 0.1944, 0.3897, 0.2083, 0.375, 0.2083, 0.3897, 0.1944, 0.4044, 0.1944, 0.4044, 0.2083, 0.3897, 0.2083, 0.4044, 0.1944, 0.4191, 0.1944, 0.4191, 0.2083, 0.4044, 0.2083, 0.4191, 0.1944, 0.4338, 0.1944, 0.4338, 0.2083, 0.4191, 0.2083, 0.4338, 0.1944, 0.4485, 0.1944, 0.4485, 0.2083, 0.4338, 0.2083, 0.4485, 0.1944, 0.4632, 0.1944, 0.4632, 0.2083, 0.4485, 0.2083, 0.4632, 0.1944, 0.4779, 0.1944, 0.4779, 0.2083, 0.4632, 0.2083, 0.4779, 0.1944, 0.4926, 0.1944, 0.4926, 0.2083, 0.4779, 0.2083, 0.4926, 0.1944, 0.5074, 0.1944, 0.5074, 0.2083, 0.4926, 0.2083, 0.5074, 0.1944, 0.5221, 0.1944, 0.5221, 0.2083, 0.5074, 0.2083, 0.5221, 0.1944, 0.5368, 0.1944, 0.5368, 0.2083, 0.5221, 0.2083, 0.5368, 0.1944, 0.5515, 0.1944, 0.5515, 0.2083, 0.5368, 0.2083, 0.5515, 0.1944, 0.5662, 0.1944, 0.5662, 0.2083, 0.5515, 0.2083, 0.5662, 0.1944, 0.5809, 0.1944, 0.5809, 0.2083, 0.5662, 0.2083, 0.5809, 0.1944, 0.5956, 0.1944, 0.5956, 0.2083, 0.5809, 0.2083, 0.5956, 0.1944, 0.6103, 0.1944, 0.6103, 0.2083, 0.5956, 0.2083, 0.375, 0.1806, 0.3897, 0.1806, 0.3897, 0.1944, 0.375, 0.1944, 0.3897, 0.1806, 0.4044, 0.1806, 0.4044, 0.1944, 0.3897, 0.1944, 0.4044, 0.1806, 0.4191, 0.1806, 0.4191, 0.1944, 0.4044, 0.1944, 0.4191, 0.1806, 0.4338, 0.1806, 0.4338, 0.1944, 0.4191, 0.1944, 0.4338, 0.1806, 0.4485, 0.1806, 0.4485, 0.1944, 0.4338, 0.1944, 0.4485, 0.1806, 0.4632, 0.1806, 0.4632, 0.1944, 0.4485, 0.1944, 0.4632, 0.1806, 0.4779, 0.1806, 0.4779, 0.1944, 0.4632, 0.1944, 0.4779, 0.1806, 0.4926, 0.1806, 0.4926, 0.1944, 0.4779, 0.1944, 0.4926, 0.1806, 0.5074, 0.1806, 0.5074, 0.1944, 0.4926, 0.1944, 0.5074, 0.1806, 0.5221, 0.1806, 0.5221, 0.1944, 0.5074, 0.1944, 0.5221, 0.1806, 0.5368, 0.1806, 0.5368, 0.1944, 0.5221, 0.1944, 0.5368, 0.1806, 0.5515, 0.1806, 0.5515, 0.1944, 0.5368, 0.1944, 0.5515, 0.1806, 0.5662, 0.1806, 0.5662, 0.1944, 0.5515, 0.1944, 0.5662, 0.1806, 0.5809, 0.1806, 0.5809, 0.1944, 0.5662, 0.1944, 0.5809, 0.1806, 0.5956, 0.1806, 0.5956, 0.1944, 0.5809, 0.1944, 0.5956, 0.1806, 0.6103, 0.1806, 0.6103, 0.1944, 0.5956, 0.1944, 0.375, 0.1667, 0.3897, 0.1667, 0.3897, 0.1806, 0.375, 0.1806, 0.3897, 0.1667, 0.4044, 0.1667, 0.4044, 0.1806, 0.3897, 0.1806, 0.4044, 0.1667, 0.4191, 0.1667, 0.4191, 0.1806, 0.4044, 0.1806, 0.4191, 0.1667, 0.4338, 0.1667, 0.4338, 0.1806, 0.4191, 0.1806, 0.4338, 0.1667, 0.4485, 0.1667, 0.4485, 0.1806, 0.4338, 0.1806, 0.4485, 0.1667, 0.4632, 0.1667, 0.4632, 0.1806, 0.4485, 0.1806, 0.4632, 0.1667, 0.4779, 0.1667, 0.4779, 0.1806, 0.4632, 0.1806, 0.4779, 0.1667, 0.4926, 0.1667, 0.4926, 0.1806, 0.4779, 0.1806, 0.4926, 0.1667, 0.5074, 0.1667, 0.5074, 0.1806, 0.4926, 0.1806, 0.5074, 0.1667, 0.5221, 0.1667, 0.5221, 0.1806, 0.5074, 0.1806, 0.5221, 0.1667, 0.5368, 0.1667, 0.5368, 0.1806, 0.5221, 0.1806, 0.5368, 0.1667, 0.5515, 0.1667, 0.5515, 0.1806, 0.5368, 0.1806, 0.5515, 0.1667, 0.5662, 0.1667, 0.5662, 0.1806, 0.5515, 0.1806, 0.5662, 0.1667, 0.5809, 0.1667, 0.5809, 0.1806, 0.5662, 0.1806, 0.5809, 0.1667, 0.5956, 0.1667, 0.5956, 0.1806, 0.5809, 0.1806, 0.5956, 0.1667, 0.6103, 0.1667, 0.6103, 0.1806, 0.5956, 0.1806, 0.375, 0.1528, 0.3897, 0.1528, 0.3897, 0.1667, 0.375, 0.1667, 0.3897, 0.1528, 0.4044, 0.1528, 0.4044, 0.1667, 0.3897, 0.1667, 0.4044, 0.1528, 0.4191, 0.1528, 0.4191, 0.1667, 0.4044, 0.1667, 0.4191, 0.1528, 0.4338, 0.1528, 0.4338, 0.1667, 0.4191, 0.1667, 0.4338, 0.1528, 0.4485, 0.1528, 0.4485, 0.1667, 0.4338, 0.1667, 0.4485, 0.1528, 0.4632, 0.1528, 0.4632, 0.1667, 0.4485, 0.1667, 0.4632, 0.1528, 0.4779, 0.1528, 0.4779, 0.1667, 0.4632, 0.1667, 0.4779, 0.1528, 0.4926, 0.1528, 0.4926, 0.1667, 0.4779, 0.1667, 0.4926, 0.1528, 0.5074, 0.1528, 0.5074, 0.1667, 0.4926, 0.1667, 0.5074, 0.1528, 0.5221, 0.1528, 0.5221, 0.1667, 0.5074, 0.1667, 0.5221, 0.1528, 0.5368, 0.1528, 0.5368, 0.1667, 0.5221, 0.1667, 0.5368, 0.1528, 0.5515, 0.1528, 0.5515, 0.1667, 0.5368, 0.1667, 0.5515, 0.1528, 0.5662, 0.1528, 0.5662, 0.1667, 0.5515, 0.1667, 0.5662, 0.1528, 0.5809, 0.1528, 0.5809, 0.1667, 0.5662, 0.1667, 0.5809, 0.1528, 0.5956, 0.1528, 0.5956, 0.1667, 0.5809, 0.1667, 0.5956, 0.1528, 0.6103, 0.1528, 0.6103, 0.1667, 0.5956, 0.1667, 0.375, 0.1389, 0.3897, 0.1389, 0.3897, 0.1528, 0.375, 0.1528, 0.3897, 0.1389, 0.4044, 0.1389, 0.4044, 0.1528, 0.3897, 0.1528, 0.4044, 0.1389, 0.4191, 0.1389, 0.4191, 0.1528, 0.4044, 0.1528, 0.4191, 0.1389, 0.4338, 0.1389, 0.4338, 0.1528, 0.4191, 0.1528, 0.4338, 0.1389, 0.4485, 0.1389, 0.4485, 0.1528, 0.4338, 0.1528, 0.4485, 0.1389, 0.4632, 0.1389, 0.4632, 0.1528, 0.4485, 0.1528, 0.4632, 0.1389, 0.4779, 0.1389, 0.4779, 0.1528, 0.4632, 0.1528, 0.4779, 0.1389, 0.4926, 0.1389, 0.4926, 0.1528, 0.4779, 0.1528, 0.4926, 0.1389, 0.5074, 0.1389, 0.5074, 0.1528, 0.4926, 0.1528, 0.5074, 0.1389, 0.5221, 0.1389, 0.5221, 0.1528, 0.5074, 0.1528, 0.5221, 0.1389, 0.5368, 0.1389, 0.5368, 0.1528, 0.5221, 0.1528, 0.5368, 0.1389, 0.5515, 0.1389, 0.5515, 0.1528, 0.5368, 0.1528, 0.5515, 0.1389, 0.5662, 0.1389, 0.5662, 0.1528, 0.5515, 0.1528, 0.5662, 0.1389, 0.5809, 0.1389, 0.5809, 0.1528, 0.5662, 0.1528, 0.5809, 0.1389, 0.5956, 0.1389, 0.5956, 0.1528, 0.5809, 0.1528, 0.5956, 0.1389, 0.6103, 0.1389, 0.6103, 0.1528, 0.5956, 0.1528, 0.375, 0.125, 0.3897, 0.125, 0.3897, 0.1389, 0.375, 0.1389, 0.3897, 0.125, 0.4044, 0.125, 0.4044, 0.1389, 0.3897, 0.1389, 0.4044, 0.125, 0.4191, 0.125, 0.4191, 0.1389, 0.4044, 0.1389, 0.4191, 0.125, 0.4338, 0.125, 0.4338, 0.1389, 0.4191, 0.1389, 0.4338, 0.125, 0.4485, 0.125, 0.4485, 0.1389, 0.4338, 0.1389, 0.4485, 0.125, 0.4632, 0.125, 0.4632, 0.1389, 0.4485, 0.1389, 0.4632, 0.125, 0.4779, 0.125, 0.4779, 0.1389, 0.4632, 0.1389, 0.4779, 0.125, 0.4926, 0.125, 0.4926, 0.1389, 0.4779, 0.1389, 0.4926, 0.125, 0.5074, 0.125, 0.5074, 0.1389, 0.4926, 0.1389, 0.5074, 0.125, 0.5221, 0.125, 0.5221, 0.1389, 0.5074, 0.1389, 0.5221, 0.125, 0.5368, 0.125, 0.5368, 0.1389, 0.5221, 0.1389, 0.5368, 0.125, 0.5515, 0.125, 0.5515, 0.1389, 0.5368, 0.1389, 0.5515, 0.125, 0.5662, 0.125, 0.5662, 0.1389, 0.5515, 0.1389, 0.5662, 0.125, 0.5809, 0.125, 0.5809, 0.1389, 0.5662, 0.1389, 0.5809, 0.125, 0.5956, 0.125, 0.5956, 0.1389, 0.5809, 0.1389, 0.5956, 0.125, 0.6103, 0.125, 0.6103, 0.1389, 0.5956, 0.1389, 0.375, 0.1111, 0.3897, 0.1111, 0.3897, 0.125, 0.375, 0.125, 0.3897, 0.1111, 0.4044, 0.1111, 0.4044, 0.125, 0.3897, 0.125, 0.4044, 0.1111, 0.4191, 0.1111, 0.4191, 0.125, 0.4044, 0.125, 0.4191, 0.1111, 0.4338, 0.1111, 0.4338, 0.125, 0.4191, 0.125, 0.4338, 0.1111, 0.4485, 0.1111, 0.4485, 0.125, 0.4338, 0.125, 0.4485, 0.1111, 0.4632, 0.1111, 0.4632, 0.125, 0.4485, 0.125, 0.4632, 0.1111, 0.4779, 0.1111, 0.4779, 0.125, 0.4632, 0.125, 0.4779, 0.1111, 0.4926, 0.1111, 0.4926, 0.125, 0.4779, 0.125, 0.4926, 0.1111, 0.5074, 0.1111, 0.5074, 0.125, 0.4926, 0.125, 0.5074, 0.1111, 0.5221, 0.1111, 0.5221, 0.125, 0.5074, 0.125, 0.5221, 0.1111, 0.5368, 0.1111, 0.5368, 0.125, 0.5221, 0.125, 0.5368, 0.1111, 0.5515, 0.1111, 0.5515, 0.125, 0.5368, 0.125, 0.5515, 0.1111, 0.5662, 0.1111, 0.5662, 0.125, 0.5515, 0.125, 0.5662, 0.1111, 0.5809, 0.1111, 0.5809, 0.125, 0.5662, 0.125, 0.5809, 0.1111, 0.5956, 0.1111, 0.5956, 0.125, 0.5809, 0.125, 0.5956, 0.1111, 0.6103, 0.1111, 0.6103, 0.125, 0.5956, 0.125, 0.375, 0.09722, 0.3897, 0.09722, 0.3897, 0.1111, 0.375, 0.1111, 0.3897, 0.09722, 0.4044, 0.09722, 0.4044, 0.1111, 0.3897, 0.1111, 0.4044, 0.09722, 0.4191, 0.09722, 0.4191, 0.1111, 0.4044, 0.1111, 0.4191, 0.09722, 0.4338, 0.09722, 0.4338, 0.1111, 0.4191, 0.1111, 0.4338, 0.09722, 0.4485, 0.09722, 0.4485, 0.1111, 0.4338, 0.1111, 0.4485, 0.09722, 0.4632, 0.09722, 0.4632, 0.1111, 0.4485, 0.1111, 0.4632, 0.09722, 0.4779, 0.09722, 0.4779, 0.1111, 0.4632, 0.1111, 0.4779, 0.09722, 0.4926, 0.09722, 0.4926, 0.1111, 0.4779, 0.1111, 0.4926, 0.09722, 0.5074, 0.09722, 0.5074, 0.1111, 0.4926, 0.1111, 0.5074, 0.09722, 0.5221, 0.09722, 0.5221, 0.1111, 0.5074, 0.1111, 0.5221, 0.09722, 0.5368, 0.09722, 0.5368, 0.1111, 0.5221, 0.1111, 0.5368, 0.09722, 0.5515, 0.09722, 0.5515, 0.1111, 0.5368, 0.1111, 0.5515, 0.09722, 0.5662, 0.09722, 0.5662, 0.1111, 0.5515, 0.1111, 0.5662, 0.09722, 0.5809, 0.09722, 0.5809, 0.1111, 0.5662, 0.1111, 0.5809, 0.09722, 0.5956, 0.09722, 0.5956, 0.1111, 0.5809, 0.1111, 0.5956, 0.09722, 0.6103, 0.09722, 0.6103, 0.1111, 0.5956, 0.1111, 0.375, 0.08333, 0.3897, 0.08333, 0.3897, 0.09722, 0.375, 0.09722, 0.3897, 0.08333, 0.4044, 0.08333, 0.4044, 0.09722, 0.3897, 0.09722, 0.4044, 0.08333, 0.4191, 0.08333, 0.4191, 0.09722, 0.4044, 0.09722, 0.4191, 0.08333, 0.4338, 0.08333, 0.4338, 0.09722, 0.4191, 0.09722, 0.4338, 0.08333, 0.4485, 0.08333, 0.4485, 0.09722, 0.4338, 0.09722, 0.4485, 0.08333, 0.4632, 0.08333, 0.4632, 0.09722, 0.4485, 0.09722, 0.4632, 0.08333, 0.4779, 0.08333, 0.4779, 0.09722, 0.4632, 0.09722, 0.4779, 0.08333, 0.4926, 0.08333, 0.4926, 0.09722, 0.4779, 0.09722, 0.4926, 0.08333, 0.5074, 0.08333, 0.5074, 0.09722, 0.4926, 0.09722, 0.5074, 0.08333, 0.5221, 0.08333, 0.5221, 0.09722, 0.5074, 0.09722, 0.5221, 0.08333, 0.5368, 0.08333, 0.5368, 0.09722, 0.5221, 0.09722, 0.5368, 0.08333, 0.5515, 0.08333, 0.5515, 0.09722, 0.5368, 0.09722, 0.5515, 0.08333, 0.5662, 0.08333, 0.5662, 0.09722, 0.5515, 0.09722, 0.5662, 0.08333, 0.5809, 0.08333, 0.5809, 0.09722, 0.5662, 0.09722, 0.5809, 0.08333, 0.5956, 0.08333, 0.5956, 0.09722, 0.5809, 0.09722, 0.5956, 0.08333, 0.6103, 0.08333, 0.6103, 0.09722, 0.5956, 0.09722, 0.375, 0.06944, 0.3897, 0.06944, 0.3897, 0.08333, 0.375, 0.08333, 0.3897, 0.06944, 0.4044, 0.06944, 0.4044, 0.08333, 0.3897, 0.08333, 0.4044, 0.06944, 0.4191, 0.06944, 0.4191, 0.08333, 0.4044, 0.08333, 0.4191, 0.06944, 0.4338, 0.06944, 0.4338, 0.08333, 0.4191, 0.08333, 0.4338, 0.06944, 0.4485, 0.06944, 0.4485, 0.08333, 0.4338, 0.08333, 0.4485, 0.06944, 0.4632, 0.06944, 0.4632, 0.08333, 0.4485, 0.08333, 0.4632, 0.06944, 0.4779, 0.06944, 0.4779, 0.08333, 0.4632, 0.08333, 0.4779, 0.06944, 0.4926, 0.06944, 0.4926, 0.08333, 0.4779, 0.08333, 0.4926, 0.06944, 0.5074, 0.06944, 0.5074, 0.08333, 0.4926, 0.08333, 0.5074, 0.06944, 0.5221, 0.06944, 0.5221, 0.08333, 0.5074, 0.08333, 0.5221, 0.06944, 0.5368, 0.06944, 0.5368, 0.08333, 0.5221, 0.08333, 0.5368, 0.06944, 0.5515, 0.06944, 0.5515, 0.08333, 0.5368, 0.08333, 0.5515, 0.06944, 0.5662, 0.06944, 0.5662, 0.08333, 0.5515, 0.08333, 0.5662, 0.06944, 0.5809, 0.06944, 0.5809, 0.08333, 0.5662, 0.08333, 0.5809, 0.06944, 0.5956, 0.06944, 0.5956, 0.08333, 0.5809, 0.08333, 0.5956, 0.06944, 0.6103, 0.06944, 0.6103, 0.08333, 0.5956, 0.08333, 0.375, 0.05556, 0.3897, 0.05556, 0.3897, 0.06944, 0.375, 0.06944, 0.3897, 0.05556, 0.4044, 0.05556, 0.4044, 0.06944, 0.3897, 0.06944, 0.4044, 0.05556, 0.4191, 0.05556, 0.4191, 0.06944, 0.4044, 0.06944, 0.4191, 0.05556, 0.4338, 0.05556, 0.4338, 0.06944, 0.4191, 0.06944, 0.4338, 0.05556, 0.4485, 0.05556, 0.4485, 0.06944, 0.4338, 0.06944, 0.4485, 0.05556, 0.4632, 0.05556, 0.4632, 0.06944, 0.4485, 0.06944, 0.4632, 0.05556, 0.4779, 0.05556, 0.4779, 0.06944, 0.4632, 0.06944, 0.4779, 0.05556, 0.4926, 0.05556, 0.4926, 0.06944, 0.4779, 0.06944, 0.4926, 0.05556, 0.5074, 0.05556, 0.5074, 0.06944, 0.4926, 0.06944, 0.5074, 0.05556, 0.5221, 0.05556, 0.5221, 0.06944, 0.5074, 0.06944, 0.5221, 0.05556, 0.5368, 0.05556, 0.5368, 0.06944, 0.5221, 0.06944, 0.5368, 0.05556, 0.5515, 0.05556, 0.5515, 0.06944, 0.5368, 0.06944, 0.5515, 0.05556, 0.5662, 0.05556, 0.5662, 0.06944, 0.5515, 0.06944, 0.5662, 0.05556, 0.5809, 0.05556, 0.5809, 0.06944, 0.5662, 0.06944, 0.5809, 0.05556, 0.5956, 0.05556, 0.5956, 0.06944, 0.5809, 0.06944, 0.5956, 0.05556, 0.6103, 0.05556, 0.6103, 0.06944, 0.5956, 0.06944, 0.375, 0.04167, 0.3897, 0.04167, 0.3897, 0.05556, 0.375, 0.05556, 0.3897, 0.04167, 0.4044, 0.04167, 0.4044, 0.05556, 0.3897, 0.05556, 0.4044, 0.04167, 0.4191, 0.04167, 0.4191, 0.05556, 0.4044, 0.05556, 0.4191, 0.04167, 0.4338, 0.04167, 0.4338, 0.05556, 0.4191, 0.05556, 0.4485, 0.04167, 0.4632, 0.04167, 0.4632, 0.05556, 0.4485, 0.05556, 0.4632, 0.04167, 0.4779, 0.04167, 0.4779, 0.05556, 0.4632, 0.05556, 0.4779, 0.04167, 0.4926, 0.04167, 0.4926, 0.05556, 0.4779, 0.05556, 0.4926, 0.04167, 0.5074, 0.04167, 0.5074, 0.05556, 0.4926, 0.05556, 0.5221, 0.04167, 0.5368, 0.04167, 0.5368, 0.05556, 0.5221, 0.05556, 0.5368, 0.04167, 0.5515, 0.04167, 0.5515, 0.05556, 0.5368, 0.05556, 0.5515, 0.04167, 0.5662, 0.04167, 0.5662, 0.05556, 0.5515, 0.05556, 0.5662, 0.04167, 0.5809, 0.04167, 0.5809, 0.05556, 0.5662, 0.05556, 0.5809, 0.04167, 0.5956, 0.04167, 0.5956, 0.05556, 0.5809, 0.05556, 0.5956, 0.04167, 0.6103, 0.04167, 0.6103, 0.05556, 0.5956, 0.05556, 0.375, 0.02778, 0.3897, 0.02778, 0.3897, 0.04167, 0.375, 0.04167, 0.3897, 0.02778, 0.4044, 0.02778, 0.4044, 0.04167, 0.3897, 0.04167, 0.4044, 0.02778, 0.4191, 0.02778, 0.4191, 0.04167, 0.4044, 0.04167, 0.4191, 0.02778, 0.4338, 0.02778, 0.4338, 0.04167, 0.4191, 0.04167, 0.4632, 0.02778, 0.4779, 0.02778, 0.4779, 0.04167, 0.4632, 0.04167, 0.4779, 0.02778, 0.4926, 0.02778, 0.4926, 0.04167, 0.4779, 0.04167, 0.4926, 0.02778, 0.5074, 0.02778, 0.5074, 0.04167, 0.4926, 0.04167, 0.5074, 0.02778, 0.5221, 0.02778, 0.5221, 0.04167, 0.5074, 0.04167, 0.5368, 0.02778, 0.5515, 0.02778, 0.5515, 0.04167, 0.5368, 0.04167, 0.5515, 0.02778, 0.5662, 0.02778, 0.5662, 0.04167, 0.5515, 0.04167, 0.5662, 0.02778, 0.5809, 0.02778, 0.5809, 0.04167, 0.5662, 0.04167, 0.5809, 0.02778, 0.5956, 0.02778, 0.5956, 0.04167, 0.5809, 0.04167, 0.5956, 0.02778, 0.6103, 0.02778, 0.6103, 0.04167, 0.5956, 0.04167, 0.375, 0.01389, 0.3897, 0.01389, 0.3897, 0.02778, 0.375, 0.02778, 0.3897, 0.01389, 0.4044, 0.01389, 0.4044, 0.02778, 0.3897, 0.02778, 0.4044, 0.01389, 0.4191, 0.01389, 0.4191, 0.02778, 0.4044, 0.02778, 0.4191, 0.01389, 0.4338, 0.01389, 0.4338, 0.02778, 0.4191, 0.02778, 0.4485, 0.01389, 0.4632, 0.01389, 0.4632, 0.02778, 0.4485, 0.02778, 0.4779, 0.01389, 0.4926, 0.01389, 0.4926, 0.02778, 0.4779, 0.02778, 0.4926, 0.01389, 0.5074, 0.01389, 0.5074, 0.02778, 0.4926, 0.02778, 0.5074, 0.01389, 0.5221, 0.01389, 0.5221, 0.02778, 0.5074, 0.02778, 0.5368, 0.01389, 0.5515, 0.01389, 0.5515, 0.02778, 0.5368, 0.02778, 0.5515, 0.01389, 0.5662, 0.01389, 0.5662, 0.02778, 0.5515, 0.02778, 0.5662, 0.01389, 0.5809, 0.01389, 0.5809, 0.02778, 0.5662, 0.02778, 0.5809, 0.01389, 0.5956, 0.01389, 0.5956, 0.02778, 0.5809, 0.02778, 0.5956, 0.01389, 0.6103, 0.01389, 0.6103, 0.02778, 0.5956, 0.02778, 0.375, 0.0, 0.3897, 0.0, 0.3897, 0.01389, 0.375, 0.01389, 0.3897, 0.0, 0.4044, 0.0, 0.4044, 0.01389, 0.3897, 0.01389, 0.4044, 0.0, 0.4191, 0.0, 0.4191, 0.01389, 0.4044, 0.01389, 0.4191, 0.0, 0.4338, 0.0, 0.4338, 0.01389, 0.4191, 0.01389, 0.4338, 0.0, 0.4485, 0.0, 0.4485, 0.01389, 0.4338, 0.01389, 0.4485, 0.0, 0.4632, 0.0, 0.4632, 0.01389, 0.4485, 0.01389, 0.4632, 0.0, 0.4779, 0.0, 0.4779, 0.01389, 0.4632, 0.01389, 0.4779, 0.0, 0.4926, 0.0, 0.4926, 0.01389, 0.4779, 0.01389, 0.4926, 0.0, 0.5074, 0.0, 0.5074, 0.01389, 0.4926, 0.01389, 0.5074, 0.0, 0.5221, 0.0, 0.5221, 0.01389, 0.5074, 0.01389, 0.5221, 0.0, 0.5368, 0.0, 0.5368, 0.01389, 0.5221, 0.01389, 0.5368, 0.0, 0.5515, 0.0, 0.5515, 0.01389, 0.5368, 0.01389, 0.5515, 0.0, 0.5662, 0.0, 0.5662, 0.01389, 0.5515, 0.01389, 0.5662, 0.0, 0.5809, 0.0, 0.5809, 0.01389, 0.5662, 0.01389, 0.5809, 0.0, 0.5956, 0.0, 0.5956, 0.01389, 0.5809, 0.01389, 0.5956, 0.0, 0.6103, 0.0, 0.6103, 0.01389, 0.5956, 0.01389, 0.375, 0.0, 0.3897, 0.0, 0.3897, 0.0, 0.375, 0.0, 0.3897, 0.0, 0.4044, 0.0, 0.4044, 0.0, 0.3897, 0.0, 0.4044, 0.0, 0.4191, 0.0, 0.4191, 0.0, 0.4044, 0.0, 0.4191, 0.0, 0.4338, 0.0, 0.4338, 0.0, 0.4191, 0.0, 0.4338, 0.0, 0.4485, 0.0, 0.4485, 0.0, 0.4338, 0.0, 0.4485, 0.0, 0.4632, 0.0, 0.4632, 0.0, 0.4485, 0.0, 0.4632, 0.0, 0.4779, 0.0, 0.4779, 0.0, 0.4632, 0.0, 0.4779, 0.0, 0.4926, 0.0, 0.4926, 0.0, 0.4779, 0.0, 0.4926, 0.0, 0.5074, 0.0, 0.5074, 0.0, 0.4926, 0.0, 0.5074, 0.0, 0.5221, 0.0, 0.5221, 0.0, 0.5074, 0.0, 0.5221, 0.0, 0.5368, 0.0, 0.5368, 0.0, 0.5221, 0.0, 0.5368, 0.0, 0.5515, 0.0, 0.5515, 0.0, 0.5368, 0.0, 0.5515, 0.0, 0.5662, 0.0, 0.5662, 0.0, 0.5515, 0.0, 0.5662, 0.0, 0.5809, 0.0, 0.5809, 0.0, 0.5662, 0.0, 0.5809, 0.0, 0.5956, 0.0, 0.5956, 0.0, 0.5809, 0.0, 0.5956, 0.0, 0.6103, 0.0, 0.6103, 0.0, 0.5956, 0.0, 0.375, 0.7361, 0.3897, 0.7361, 0.3897, 0.75, 0.375, 0.75, 0.3897, 0.7361, 0.4044, 0.7361, 0.4044, 0.75, 0.3897, 0.75, 0.4044, 0.7361, 0.4191, 0.7361, 0.4191, 0.75, 0.4044, 0.75, 0.4191, 0.7361, 0.4338, 0.7361, 0.4338, 0.75, 0.4191, 0.75, 0.4338, 0.7361, 0.4485, 0.7361, 0.4485, 0.75, 0.4338, 0.75, 0.4485, 0.7361, 0.4632, 0.7361, 0.4632, 0.75, 0.4485, 0.75, 0.4632, 0.7361, 0.4779, 0.7361, 0.4779, 0.75, 0.4632, 0.75, 0.4779, 0.7361, 0.4926, 0.7361, 0.4926, 0.75, 0.4779, 0.75, 0.4926, 0.7361, 0.5074, 0.7361, 0.5074, 0.75, 0.4926, 0.75, 0.5074, 0.7361, 0.5221, 0.7361, 0.5221, 0.75, 0.5074, 0.75, 0.5221, 0.7361, 0.5368, 0.7361, 0.5368, 0.75, 0.5221, 0.75, 0.5368, 0.7361, 0.5515, 0.7361, 0.5515, 0.75, 0.5368, 0.75, 0.5515, 0.7361, 0.5662, 0.7361, 0.5662, 0.75, 0.5515, 0.75, 0.5662, 0.7361, 0.5809, 0.7361, 0.5809, 0.75, 0.5662, 0.75, 0.5809, 0.7361, 0.5956, 0.7361, 0.5956, 0.75, 0.5809, 0.75, 0.5956, 0.7361, 0.6103, 0.7361, 0.6103, 0.75, 0.5956, 0.75, 0.375, 0.7222, 0.3897, 0.7222, 0.3897, 0.7361, 0.375, 0.7361, 0.3897, 0.7222, 0.4044, 0.7222, 0.4044, 0.7361, 0.3897, 0.7361, 0.4044, 0.7222, 0.4191, 0.7222, 0.4191, 0.7361, 0.4044, 0.7361, 0.4191, 0.7222, 0.4338, 0.7222, 0.4338, 0.7361, 0.4191, 0.7361, 0.4338, 0.7222, 0.4485, 0.7222, 0.4485, 0.7361, 0.4338, 0.7361, 0.4485, 0.7222, 0.4632, 0.7222, 0.4632, 0.7361, 0.4485, 0.7361, 0.4632, 0.7222, 0.4779, 0.7222, 0.4779, 0.7361, 0.4632, 0.7361, 0.4779, 0.7222, 0.4926, 0.7222, 0.4926, 0.7361, 0.4779, 0.7361, 0.4926, 0.7222, 0.5074, 0.7222, 0.5074, 0.7361, 0.4926, 0.7361, 0.5074, 0.7222, 0.5221, 0.7222, 0.5221, 0.7361, 0.5074, 0.7361, 0.5221, 0.7222, 0.5368, 0.7222, 0.5368, 0.7361, 0.5221, 0.7361, 0.5368, 0.7222, 0.5515, 0.7222, 0.5515, 0.7361, 0.5368, 0.7361, 0.5515, 0.7222, 0.5662, 0.7222, 0.5662, 0.7361, 0.5515, 0.7361, 0.5662, 0.7222, 0.5809, 0.7222, 0.5809, 0.7361, 0.5662, 0.7361, 0.5809, 0.7222, 0.5956, 0.7222, 0.5956, 0.7361, 0.5809, 0.7361, 0.5956, 0.7222, 0.6103, 0.7222, 0.6103, 0.7361, 0.5956, 0.7361, 0.375, 0.7083, 0.3897, 0.7083, 0.3897, 0.7222, 0.375, 0.7222, 0.3897, 0.7083, 0.4044, 0.7083, 0.4044, 0.7222, 0.3897, 0.7222, 0.4044, 0.7083, 0.4191, 0.7083, 0.4191, 0.7222, 0.4044, 0.7222, 0.4191, 0.7083, 0.4338, 0.7083, 0.4338, 0.7222, 0.4191, 0.7222, 0.4338, 0.7083, 0.4485, 0.7083, 0.4485, 0.7222, 0.4338, 0.7222, 0.4485, 0.7083, 0.4632, 0.7083, 0.4632, 0.7222, 0.4485, 0.7222, 0.4632, 0.7083, 0.4779, 0.7083, 0.4779, 0.7222, 0.4632, 0.7222, 0.4779, 0.7083, 0.4926, 0.7083, 0.4926, 0.7222, 0.4779, 0.7222, 0.4926, 0.7083, 0.5074, 0.7083, 0.5074, 0.7222, 0.4926, 0.7222, 0.5074, 0.7083, 0.5221, 0.7083, 0.5221, 0.7222, 0.5074, 0.7222, 0.5221, 0.7083, 0.5368, 0.7083, 0.5368, 0.7222, 0.5221, 0.7222, 0.5368, 0.7083, 0.5515, 0.7083, 0.5515, 0.7222, 0.5368, 0.7222, 0.5515, 0.7083, 0.5662, 0.7083, 0.5662, 0.7222, 0.5515, 0.7222, 0.5662, 0.7083, 0.5809, 0.7083, 0.5809, 0.7222, 0.5662, 0.7222, 0.5809, 0.7083, 0.5956, 0.7083, 0.5956, 0.7222, 0.5809, 0.7222, 0.5956, 0.7083, 0.6103, 0.7083, 0.6103, 0.7222, 0.5956, 0.7222, 0.375, 0.6944, 0.3897, 0.6944, 0.3897, 0.7083, 0.375, 0.7083, 0.3897, 0.6944, 0.4044, 0.6944, 0.4044, 0.7083, 0.3897, 0.7083, 0.4044, 0.6944, 0.4191, 0.6944, 0.4191, 0.7083, 0.4044, 0.7083, 0.4191, 0.6944, 0.4338, 0.6944, 0.4338, 0.7083, 0.4191, 0.7083, 0.4338, 0.6944, 0.4485, 0.6944, 0.4485, 0.7083, 0.4338, 0.7083, 0.4485, 0.6944, 0.4632, 0.6944, 0.4632, 0.7083, 0.4485, 0.7083, 0.4632, 0.6944, 0.4779, 0.6944, 0.4779, 0.7083, 0.4632, 0.7083, 0.4779, 0.6944, 0.4926, 0.6944, 0.4926, 0.7083, 0.4779, 0.7083, 0.4926, 0.6944, 0.5074, 0.6944, 0.5074, 0.7083, 0.4926, 0.7083, 0.5074, 0.6944, 0.5221, 0.6944, 0.5221, 0.7083, 0.5074, 0.7083, 0.5221, 0.6944, 0.5368, 0.6944, 0.5368, 0.7083, 0.5221, 0.7083, 0.5368, 0.6944, 0.5515, 0.6944, 0.5515, 0.7083, 0.5368, 0.7083, 0.5515, 0.6944, 0.5662, 0.6944, 0.5662, 0.7083, 0.5515, 0.7083, 0.5662, 0.6944, 0.5809, 0.6944, 0.5809, 0.7083, 0.5662, 0.7083, 0.5809, 0.6944, 0.5956, 0.6944, 0.5956, 0.7083, 0.5809, 0.7083, 0.5956, 0.6944, 0.6103, 0.6944, 0.6103, 0.7083, 0.5956, 0.7083, 0.375, 0.6806, 0.3897, 0.6806, 0.3897, 0.6944, 0.375, 0.6944, 0.3897, 0.6806, 0.4044, 0.6806, 0.4044, 0.6944, 0.3897, 0.6944, 0.4044, 0.6806, 0.4191, 0.6806, 0.4191, 0.6944, 0.4044, 0.6944, 0.4191, 0.6806, 0.4338, 0.6806, 0.4338, 0.6944, 0.4191, 0.6944, 0.4338, 0.6806, 0.4485, 0.6806, 0.4485, 0.6944, 0.4338, 0.6944, 0.4485, 0.6806, 0.4632, 0.6806, 0.4632, 0.6944, 0.4485, 0.6944, 0.4632, 0.6806, 0.4779, 0.6806, 0.4779, 0.6944, 0.4632, 0.6944, 0.4779, 0.6806, 0.4926, 0.6806, 0.4926, 0.6944, 0.4779, 0.6944, 0.4926, 0.6806, 0.5074, 0.6806, 0.5074, 0.6944, 0.4926, 0.6944, 0.5074, 0.6806, 0.5221, 0.6806, 0.5221, 0.6944, 0.5074, 0.6944, 0.5221, 0.6806, 0.5368, 0.6806, 0.5368, 0.6944, 0.5221, 0.6944, 0.5368, 0.6806, 0.5515, 0.6806, 0.5515, 0.6944, 0.5368, 0.6944, 0.5515, 0.6806, 0.5662, 0.6806, 0.5662, 0.6944, 0.5515, 0.6944, 0.5662, 0.6806, 0.5809, 0.6806, 0.5809, 0.6944, 0.5662, 0.6944, 0.5809, 0.6806, 0.5956, 0.6806, 0.5956, 0.6944, 0.5809, 0.6944, 0.5956, 0.6806, 0.6103, 0.6806, 0.6103, 0.6944, 0.5956, 0.6944, 0.375, 0.6667, 0.3897, 0.6667, 0.3897, 0.6806, 0.375, 0.6806, 0.3897, 0.6667, 0.4044, 0.6667, 0.4044, 0.6806, 0.3897, 0.6806, 0.4044, 0.6667, 0.4191, 0.6667, 0.4191, 0.6806, 0.4044, 0.6806, 0.4191, 0.6667, 0.4338, 0.6667, 0.4338, 0.6806, 0.4191, 0.6806, 0.4338, 0.6667, 0.4485, 0.6667, 0.4485, 0.6806, 0.4338, 0.6806, 0.4485, 0.6667, 0.4632, 0.6667, 0.4632, 0.6806, 0.4485, 0.6806, 0.4632, 0.6667, 0.4779, 0.6667, 0.4779, 0.6806, 0.4632, 0.6806, 0.4779, 0.6667, 0.4926, 0.6667, 0.4926, 0.6806, 0.4779, 0.6806, 0.4926, 0.6667, 0.5074, 0.6667, 0.5074, 0.6806, 0.4926, 0.6806, 0.5074, 0.6667, 0.5221, 0.6667, 0.5221, 0.6806, 0.5074, 0.6806, 0.5221, 0.6667, 0.5368, 0.6667, 0.5368, 0.6806, 0.5221, 0.6806, 0.5368, 0.6667, 0.5515, 0.6667, 0.5515, 0.6806, 0.5368, 0.6806, 0.5515, 0.6667, 0.5662, 0.6667, 0.5662, 0.6806, 0.5515, 0.6806, 0.5662, 0.6667, 0.5809, 0.6667, 0.5809, 0.6806, 0.5662, 0.6806, 0.5809, 0.6667, 0.5956, 0.6667, 0.5956, 0.6806, 0.5809, 0.6806, 0.5956, 0.6667, 0.6103, 0.6667, 0.6103, 0.6806, 0.5956, 0.6806, 0.375, 0.6528, 0.3897, 0.6528, 0.3897, 0.6667, 0.375, 0.6667, 0.3897, 0.6528, 0.4044, 0.6528, 0.4044, 0.6667, 0.3897, 0.6667, 0.4044, 0.6528, 0.4191, 0.6528, 0.4191, 0.6667, 0.4044, 0.6667, 0.4191, 0.6528, 0.4338, 0.6528, 0.4338, 0.6667, 0.4191, 0.6667, 0.4338, 0.6528, 0.4485, 0.6528, 0.4485, 0.6667, 0.4338, 0.6667, 0.4485, 0.6528, 0.4632, 0.6528, 0.4632, 0.6667, 0.4485, 0.6667, 0.4632, 0.6528, 0.4779, 0.6528, 0.4779, 0.6667, 0.4632, 0.6667, 0.4779, 0.6528, 0.4926, 0.6528, 0.4926, 0.6667, 0.4779, 0.6667, 0.4926, 0.6528, 0.5074, 0.6528, 0.5074, 0.6667, 0.4926, 0.6667, 0.5074, 0.6528, 0.5221, 0.6528, 0.5221, 0.6667, 0.5074, 0.6667, 0.5221, 0.6528, 0.5368, 0.6528, 0.5368, 0.6667, 0.5221, 0.6667, 0.5368, 0.6528, 0.5515, 0.6528, 0.5515, 0.6667, 0.5368, 0.6667, 0.5515, 0.6528, 0.5662, 0.6528, 0.5662, 0.6667, 0.5515, 0.6667, 0.5662, 0.6528, 0.5809, 0.6528, 0.5809, 0.6667, 0.5662, 0.6667, 0.5809, 0.6528, 0.5956, 0.6528, 0.5956, 0.6667, 0.5809, 0.6667, 0.5956, 0.6528, 0.6103, 0.6528, 0.6103, 0.6667, 0.5956, 0.6667, 0.375, 0.6389, 0.3897, 0.6389, 0.3897, 0.6528, 0.375, 0.6528, 0.3897, 0.6389, 0.4044, 0.6389, 0.4044, 0.6528, 0.3897, 0.6528, 0.4044, 0.6389, 0.4191, 0.6389, 0.4191, 0.6528, 0.4044, 0.6528, 0.4191, 0.6389, 0.4338, 0.6389, 0.4338, 0.6528, 0.4191, 0.6528, 0.4338, 0.6389, 0.4485, 0.6389, 0.4485, 0.6528, 0.4338, 0.6528, 0.4485, 0.6389, 0.4632, 0.6389, 0.4632, 0.6528, 0.4485, 0.6528, 0.4632, 0.6389, 0.4779, 0.6389, 0.4779, 0.6528, 0.4632, 0.6528, 0.4779, 0.6389, 0.4926, 0.6389, 0.4926, 0.6528, 0.4779, 0.6528, 0.4926, 0.6389, 0.5074, 0.6389, 0.5074, 0.6528, 0.4926, 0.6528, 0.5074, 0.6389, 0.5221, 0.6389, 0.5221, 0.6528, 0.5074, 0.6528, 0.5221, 0.6389, 0.5368, 0.6389, 0.5368, 0.6528, 0.5221, 0.6528, 0.5368, 0.6389, 0.5515, 0.6389, 0.5515, 0.6528, 0.5368, 0.6528, 0.5515, 0.6389, 0.5662, 0.6389, 0.5662, 0.6528, 0.5515, 0.6528, 0.5662, 0.6389, 0.5809, 0.6389, 0.5809, 0.6528, 0.5662, 0.6528, 0.5809, 0.6389, 0.5956, 0.6389, 0.5956, 0.6528, 0.5809, 0.6528, 0.5956, 0.6389, 0.6103, 0.6389, 0.6103, 0.6528, 0.5956, 0.6528, 0.375, 0.625, 0.3897, 0.625, 0.3897, 0.6389, 0.375, 0.6389, 0.3897, 0.625, 0.4044, 0.625, 0.4044, 0.6389, 0.3897, 0.6389, 0.4044, 0.625, 0.4191, 0.625, 0.4191, 0.6389, 0.4044, 0.6389, 0.4191, 0.625, 0.4338, 0.625, 0.4338, 0.6389, 0.4191, 0.6389, 0.4338, 0.625, 0.4485, 0.625, 0.4485, 0.6389, 0.4338, 0.6389, 0.4485, 0.625, 0.4632, 0.625, 0.4632, 0.6389, 0.4485, 0.6389, 0.4632, 0.625, 0.4779, 0.625, 0.4779, 0.6389, 0.4632, 0.6389, 0.4779, 0.625, 0.4926, 0.625, 0.4926, 0.6389, 0.4779, 0.6389, 0.4926, 0.625, 0.5074, 0.625, 0.5074, 0.6389, 0.4926, 0.6389, 0.5074, 0.625, 0.5221, 0.625, 0.5221, 0.6389, 0.5074, 0.6389, 0.5221, 0.625, 0.5368, 0.625, 0.5368, 0.6389, 0.5221, 0.6389, 0.5368, 0.625, 0.5515, 0.625, 0.5515, 0.6389, 0.5368, 0.6389, 0.5515, 0.625, 0.5662, 0.625, 0.5662, 0.6389, 0.5515, 0.6389, 0.5662, 0.625, 0.5809, 0.625, 0.5809, 0.6389, 0.5662, 0.6389, 0.5809, 0.625, 0.5956, 0.625, 0.5956, 0.6389, 0.5809, 0.6389, 0.5956, 0.625, 0.6103, 0.625, 0.6103, 0.6389, 0.5956, 0.6389, 0.375, 0.6111, 0.3897, 0.6111, 0.3897, 0.625, 0.375, 0.625, 0.3897, 0.6111, 0.4044, 0.6111, 0.4044, 0.625, 0.3897, 0.625, 0.4044, 0.6111, 0.4191, 0.6111, 0.4191, 0.625, 0.4044, 0.625, 0.4191, 0.6111, 0.4338, 0.6111, 0.4338, 0.625, 0.4191, 0.625, 0.4338, 0.6111, 0.4485, 0.6111, 0.4485, 0.625, 0.4338, 0.625, 0.4485, 0.6111, 0.4632, 0.6111, 0.4632, 0.625, 0.4485, 0.625, 0.4632, 0.6111, 0.4779, 0.6111, 0.4779, 0.625, 0.4632, 0.625, 0.4779, 0.6111, 0.4926, 0.6111, 0.4926, 0.625, 0.4779, 0.625, 0.4926, 0.6111, 0.5074, 0.6111, 0.5074, 0.625, 0.4926, 0.625, 0.5074, 0.6111, 0.5221, 0.6111, 0.5221, 0.625, 0.5074, 0.625, 0.5221, 0.6111, 0.5368, 0.6111, 0.5368, 0.625, 0.5221, 0.625, 0.5368, 0.6111, 0.5515, 0.6111, 0.5515, 0.625, 0.5368, 0.625, 0.5515, 0.6111, 0.5662, 0.6111, 0.5662, 0.625, 0.5515, 0.625, 0.5662, 0.6111, 0.5809, 0.6111, 0.5809, 0.625, 0.5662, 0.625, 0.5809, 0.6111, 0.5956, 0.6111, 0.5956, 0.625, 0.5809, 0.625, 0.5956, 0.6111, 0.6103, 0.6111, 0.6103, 0.625, 0.5956, 0.625, 0.375, 0.5972, 0.3897, 0.5972, 0.3897, 0.6111, 0.375, 0.6111, 0.3897, 0.5972, 0.4044, 0.5972, 0.4044, 0.6111, 0.3897, 0.6111, 0.4044, 0.5972, 0.4191, 0.5972, 0.4191, 0.6111, 0.4044, 0.6111, 0.4191, 0.5972, 0.4338, 0.5972, 0.4338, 0.6111, 0.4191, 0.6111, 0.4338, 0.5972, 0.4485, 0.5972, 0.4485, 0.6111, 0.4338, 0.6111, 0.4485, 0.5972, 0.4632, 0.5972, 0.4632, 0.6111, 0.4485, 0.6111, 0.4632, 0.5972, 0.4779, 0.5972, 0.4779, 0.6111, 0.4632, 0.6111, 0.4779, 0.5972, 0.4926, 0.5972, 0.4926, 0.6111, 0.4779, 0.6111, 0.4926, 0.5972, 0.5074, 0.5972, 0.5074, 0.6111, 0.4926, 0.6111, 0.5074, 0.5972, 0.5221, 0.5972, 0.5221, 0.6111, 0.5074, 0.6111, 0.5221, 0.5972, 0.5368, 0.5972, 0.5368, 0.6111, 0.5221, 0.6111, 0.5368, 0.5972, 0.5515, 0.5972, 0.5515, 0.6111, 0.5368, 0.6111, 0.5515, 0.5972, 0.5662, 0.5972, 0.5662, 0.6111, 0.5515, 0.6111, 0.5662, 0.5972, 0.5809, 0.5972, 0.5809, 0.6111, 0.5662, 0.6111, 0.5809, 0.5972, 0.5956, 0.5972, 0.5956, 0.6111, 0.5809, 0.6111, 0.5956, 0.5972, 0.6103, 0.5972, 0.6103, 0.6111, 0.5956, 0.6111, 0.375, 0.5833, 0.3897, 0.5833, 0.3897, 0.5972, 0.375, 0.5972, 0.3897, 0.5833, 0.4044, 0.5833, 0.4044, 0.5972, 0.3897, 0.5972, 0.4044, 0.5833, 0.4191, 0.5833, 0.4191, 0.5972, 0.4044, 0.5972, 0.4191, 0.5833, 0.4338, 0.5833, 0.4338, 0.5972, 0.4191, 0.5972, 0.4338, 0.5833, 0.4485, 0.5833, 0.4485, 0.5972, 0.4338, 0.5972, 0.4485, 0.5833, 0.4632, 0.5833, 0.4632, 0.5972, 0.4485, 0.5972, 0.4632, 0.5833, 0.4779, 0.5833, 0.4779, 0.5972, 0.4632, 0.5972, 0.4779, 0.5833, 0.4926, 0.5833, 0.4926, 0.5972, 0.4779, 0.5972, 0.4926, 0.5833, 0.5074, 0.5833, 0.5074, 0.5972, 0.4926, 0.5972, 0.5074, 0.5833, 0.5221, 0.5833, 0.5221, 0.5972, 0.5074, 0.5972, 0.5221, 0.5833, 0.5368, 0.5833, 0.5368, 0.5972, 0.5221, 0.5972, 0.5368, 0.5833, 0.5515, 0.5833, 0.5515, 0.5972, 0.5368, 0.5972, 0.5515, 0.5833, 0.5662, 0.5833, 0.5662, 0.5972, 0.5515, 0.5972, 0.5662, 0.5833, 0.5809, 0.5833, 0.5809, 0.5972, 0.5662, 0.5972, 0.5809, 0.5833, 0.5956, 0.5833, 0.5956, 0.5972, 0.5809, 0.5972, 0.5956, 0.5833, 0.6103, 0.5833, 0.6103, 0.5972, 0.5956, 0.5972, 0.375, 0.5694, 0.3897, 0.5694, 0.3897, 0.5833, 0.375, 0.5833, 0.3897, 0.5694, 0.4044, 0.5694, 0.4044, 0.5833, 0.3897, 0.5833, 0.4044, 0.5694, 0.4191, 0.5694, 0.4191, 0.5833, 0.4044, 0.5833, 0.4191, 0.5694, 0.4338, 0.5694, 0.4338, 0.5833, 0.4191, 0.5833, 0.4338, 0.5694, 0.4485, 0.5694, 0.4485, 0.5833, 0.4338, 0.5833, 0.4485, 0.5694, 0.4632, 0.5694, 0.4632, 0.5833, 0.4485, 0.5833, 0.4632, 0.5694, 0.4779, 0.5694, 0.4779, 0.5833, 0.4632, 0.5833, 0.4779, 0.5694, 0.4926, 0.5694, 0.4926, 0.5833, 0.4779, 0.5833, 0.4926, 0.5694, 0.5074, 0.5694, 0.5074, 0.5833, 0.4926, 0.5833, 0.5074, 0.5694, 0.5221, 0.5694, 0.5221, 0.5833, 0.5074, 0.5833, 0.5221, 0.5694, 0.5368, 0.5694, 0.5368, 0.5833, 0.5221, 0.5833, 0.5368, 0.5694, 0.5515, 0.5694, 0.5515, 0.5833, 0.5368, 0.5833, 0.5515, 0.5694, 0.5662, 0.5694, 0.5662, 0.5833, 0.5515, 0.5833, 0.5662, 0.5694, 0.5809, 0.5694, 0.5809, 0.5833, 0.5662, 0.5833, 0.5809, 0.5694, 0.5956, 0.5694, 0.5956, 0.5833, 0.5809, 0.5833, 0.5956, 0.5694, 0.6103, 0.5694, 0.6103, 0.5833, 0.5956, 0.5833, 0.375, 0.5556, 0.3897, 0.5556, 0.3897, 0.5694, 0.375, 0.5694, 0.3897, 0.5556, 0.4044, 0.5556, 0.4044, 0.5694, 0.3897, 0.5694, 0.4044, 0.5556, 0.4191, 0.5556, 0.4191, 0.5694, 0.4044, 0.5694, 0.4191, 0.5556, 0.4338, 0.5556, 0.4338, 0.5694, 0.4191, 0.5694, 0.4338, 0.5556, 0.4485, 0.5556, 0.4485, 0.5694, 0.4338, 0.5694, 0.4485, 0.5556, 0.4632, 0.5556, 0.4632, 0.5694, 0.4485, 0.5694, 0.4632, 0.5556, 0.4779, 0.5556, 0.4779, 0.5694, 0.4632, 0.5694, 0.4779, 0.5556, 0.4926, 0.5556, 0.4926, 0.5694, 0.4779, 0.5694, 0.4926, 0.5556, 0.5074, 0.5556, 0.5074, 0.5694, 0.4926, 0.5694, 0.5074, 0.5556, 0.5221, 0.5556, 0.5221, 0.5694, 0.5074, 0.5694, 0.5221, 0.5556, 0.5368, 0.5556, 0.5368, 0.5694, 0.5221, 0.5694, 0.5368, 0.5556, 0.5515, 0.5556, 0.5515, 0.5694, 0.5368, 0.5694, 0.5515, 0.5556, 0.5662, 0.5556, 0.5662, 0.5694, 0.5515, 0.5694, 0.5662, 0.5556, 0.5809, 0.5556, 0.5809, 0.5694, 0.5662, 0.5694, 0.5809, 0.5556, 0.5956, 0.5556, 0.5956, 0.5694, 0.5809, 0.5694, 0.5956, 0.5556, 0.6103, 0.5556, 0.6103, 0.5694, 0.5956, 0.5694, 0.375, 0.5417, 0.3897, 0.5417, 0.3897, 0.5556, 0.375, 0.5556, 0.3897, 0.5417, 0.4044, 0.5417, 0.4044, 0.5556, 0.3897, 0.5556, 0.4044, 0.5417, 0.4191, 0.5417, 0.4191, 0.5556, 0.4044, 0.5556, 0.4191, 0.5417, 0.4338, 0.5417, 0.4338, 0.5556, 0.4191, 0.5556, 0.4338, 0.5417, 0.4485, 0.5417, 0.4485, 0.5556, 0.4338, 0.5556, 0.4485, 0.5417, 0.4632, 0.5417, 0.4632, 0.5556, 0.4485, 0.5556, 0.4632, 0.5417, 0.4779, 0.5417, 0.4779, 0.5556, 0.4632, 0.5556, 0.4779, 0.5417, 0.4926, 0.5417, 0.4926, 0.5556, 0.4779, 0.5556, 0.4926, 0.5417, 0.5074, 0.5417, 0.5074, 0.5556, 0.4926, 0.5556, 0.5074, 0.5417, 0.5221, 0.5417, 0.5221, 0.5556, 0.5074, 0.5556, 0.5221, 0.5417, 0.5368, 0.5417, 0.5368, 0.5556, 0.5221, 0.5556, 0.5368, 0.5417, 0.5515, 0.5417, 0.5515, 0.5556, 0.5368, 0.5556, 0.5515, 0.5417, 0.5662, 0.5417, 0.5662, 0.5556, 0.5515, 0.5556, 0.5662, 0.5417, 0.5809, 0.5417, 0.5809, 0.5556, 0.5662, 0.5556, 0.5809, 0.5417, 0.5956, 0.5417, 0.5956, 0.5556, 0.5809, 0.5556, 0.5956, 0.5417, 0.6103, 0.5417, 0.6103, 0.5556, 0.5956, 0.5556, 0.375, 0.5278, 0.3897, 0.5278, 0.3897, 0.5417, 0.375, 0.5417, 0.3897, 0.5278, 0.4044, 0.5278, 0.4044, 0.5417, 0.3897, 0.5417, 0.4044, 0.5278, 0.4191, 0.5278, 0.4191, 0.5417, 0.4044, 0.5417, 0.4191, 0.5278, 0.4338, 0.5278, 0.4338, 0.5417, 0.4191, 0.5417, 0.4338, 0.5278, 0.4485, 0.5278, 0.4485, 0.5417, 0.4338, 0.5417, 0.4485, 0.5278, 0.4632, 0.5278, 0.4632, 0.5417, 0.4485, 0.5417, 0.4632, 0.5278, 0.4779, 0.5278, 0.4779, 0.5417, 0.4632, 0.5417, 0.4779, 0.5278, 0.4926, 0.5278, 0.4926, 0.5417, 0.4779, 0.5417, 0.4926, 0.5278, 0.5074, 0.5278, 0.5074, 0.5417, 0.4926, 0.5417, 0.5074, 0.5278, 0.5221, 0.5278, 0.5221, 0.5417, 0.5074, 0.5417, 0.5221, 0.5278, 0.5368, 0.5278, 0.5368, 0.5417, 0.5221, 0.5417, 0.5368, 0.5278, 0.5515, 0.5278, 0.5515, 0.5417, 0.5368, 0.5417, 0.5515, 0.5278, 0.5662, 0.5278, 0.5662, 0.5417, 0.5515, 0.5417, 0.5662, 0.5278, 0.5809, 0.5278, 0.5809, 0.5417, 0.5662, 0.5417, 0.5809, 0.5278, 0.5956, 0.5278, 0.5956, 0.5417, 0.5809, 0.5417, 0.5956, 0.5278, 0.6103, 0.5278, 0.6103, 0.5417, 0.5956, 0.5417, 0.375, 0.5, 0.3897, 0.5, 0.3897, 0.5278, 0.375, 0.5278, 0.3897, 0.5, 0.4044, 0.5, 0.4044, 0.5278, 0.3897, 0.5278, 0.4044, 0.5, 0.4191, 0.5, 0.4191, 0.5278, 0.4044, 0.5278, 0.4191, 0.5, 0.4338, 0.5, 0.4338, 0.5278, 0.4191, 0.5278, 0.4338, 0.5, 0.4485, 0.5, 0.4485, 0.5278, 0.4338, 0.5278, 0.4485, 0.5, 0.4632, 0.5, 0.4632, 0.5278, 0.4485, 0.5278, 0.4632, 0.5, 0.4779, 0.5, 0.4779, 0.5278, 0.4632, 0.5278, 0.4779, 0.5, 0.4926, 0.5, 0.4926, 0.5278, 0.4779, 0.5278, 0.4926, 0.5, 0.5074, 0.5, 0.5074, 0.5278, 0.4926, 0.5278, 0.5074, 0.5, 0.5221, 0.5, 0.5221, 0.5278, 0.5074, 0.5278, 0.5221, 0.5, 0.5368, 0.5, 0.5368, 0.5278, 0.5221, 0.5278, 0.5368, 0.5, 0.5515, 0.5, 0.5515, 0.5278, 0.5368, 0.5278, 0.5515, 0.5, 0.5662, 0.5, 0.5662, 0.5278, 0.5515, 0.5278, 0.5662, 0.5, 0.5809, 0.5, 0.5809, 0.5278, 0.5662, 0.5278, 0.5809, 0.5, 0.5956, 0.5, 0.5956, 0.5278, 0.5809, 0.5278, 0.5956, 0.5, 0.6103, 0.5, 0.6103, 0.5278, 0.5956, 0.5278, 0.375, 0.25, 0.3897, 0.25, 0.3897, 0.5, 0.375, 0.5, 0.3897, 0.25, 0.4044, 0.25, 0.4044, 0.5, 0.3897, 0.5, 0.4044, 0.25, 0.4191, 0.25, 0.4191, 0.5, 0.4044, 0.5, 0.4191, 0.25, 0.4338, 0.25, 0.4338, 0.5, 0.4191, 0.5, 0.4338, 0.25, 0.4485, 0.25, 0.4485, 0.5, 0.4338, 0.5, 0.4485, 0.25, 0.4632, 0.25, 0.4632, 0.5, 0.4485, 0.5, 0.4632, 0.25, 0.4779, 0.25, 0.4779, 0.5, 0.4632, 0.5, 0.4779, 0.25, 0.4926, 0.25, 0.4926, 0.5, 0.4779, 0.5, 0.4926, 0.25, 0.5074, 0.25, 0.5074, 0.5, 0.4926, 0.5, 0.5074, 0.25, 0.5221, 0.25, 0.5221, 0.5, 0.5074, 0.5, 0.5221, 0.25, 0.5368, 0.25, 0.5368, 0.5, 0.5221, 0.5, 0.5368, 0.25, 0.5515, 0.25, 0.5515, 0.5, 0.5368, 0.5, 0.5515, 0.25, 0.5662, 0.25, 0.5662, 0.5, 0.5515, 0.5, 0.5662, 0.25, 0.5809, 0.25, 0.5809, 0.5, 0.5662, 0.5, 0.5809, 0.25, 0.5956, 0.25, 0.5956, 0.5, 0.5809, 0.5, 0.5956, 0.25, 0.6103, 0.25, 0.6103, 0.5, 0.5956, 0.5, 0.375, 0.75, 0.3897, 0.75, 0.3897, 0.75, 0.375, 0.75, 0.3897, 0.75, 0.4044, 0.75, 0.4044, 0.75, 0.3897, 0.75, 0.4044, 0.75, 0.4191, 0.75, 0.4191, 0.75, 0.4044, 0.75, 0.4191, 0.75, 0.4338, 0.75, 0.4338, 0.75, 0.4191, 0.75, 0.4338, 0.75, 0.4485, 0.75, 0.4485, 0.75, 0.4338, 0.75, 0.4485, 0.75, 0.4632, 0.75, 0.4632, 0.75, 0.4485, 0.75, 0.4632, 0.75, 0.4779, 0.75, 0.4779, 0.75, 0.4632, 0.75, 0.4779, 0.75, 0.4926, 0.75, 0.4926, 0.75, 0.4779, 0.75, 0.4926, 0.75, 0.5074, 0.75, 0.5074, 0.75, 0.4926, 0.75, 0.5074, 0.75, 0.5221, 0.75, 0.5221, 0.75, 0.5074, 0.75, 0.5221, 0.75, 0.5368, 0.75, 0.5368, 0.75, 0.5221, 0.75, 0.5368, 0.75, 0.5515, 0.75, 0.5515, 0.75, 0.5368, 0.75, 0.5515, 0.75, 0.5662, 0.75, 0.5662, 0.75, 0.5515, 0.75, 0.5662, 0.75, 0.5809, 0.75, 0.5809, 0.75, 0.5662, 0.75, 0.5809, 0.75, 0.5956, 0.75, 0.5956, 0.75, 0.5809, 0.75, 0.5956, 0.75, 0.6103, 0.75, 0.6103, 0.75, 0.5956, 0.75, 0.375, 0.2222, 0.3897, 0.2222, 0.3897, 0.25, 0.375, 0.25, 0.3897, 0.2222, 0.4044, 0.2222, 0.4044, 0.25, 0.3897, 0.25, 0.4044, 0.2222, 0.4191, 0.2222, 0.4191, 0.25, 0.4044, 0.25, 0.4191, 0.2222, 0.4338, 0.2222, 0.4338, 0.25, 0.4191, 0.25, 0.4338, 0.2222, 0.4485, 0.2222, 0.4485, 0.25, 0.4338, 0.25, 0.4485, 0.2222, 0.4632, 0.2222, 0.4632, 0.25, 0.4485, 0.25, 0.4632, 0.2222, 0.4779, 0.2222, 0.4779, 0.25, 0.4632, 0.25, 0.4779, 0.2222, 0.4926, 0.2222, 0.4926, 0.25, 0.4779, 0.25, 0.4926, 0.2222, 0.5074, 0.2222, 0.5074, 0.25, 0.4926, 0.25, 0.5074, 0.2222, 0.5221, 0.2222, 0.5221, 0.25, 0.5074, 0.25, 0.5221, 0.2222, 0.5368, 0.2222, 0.5368, 0.25, 0.5221, 0.25, 0.5368, 0.2222, 0.5515, 0.2222, 0.5515, 0.25, 0.5368, 0.25, 0.5515, 0.2222, 0.5662, 0.2222, 0.5662, 0.25, 0.5515, 0.25, 0.5662, 0.2222, 0.5809, 0.2222, 0.5809, 0.25, 0.5662, 0.25, 0.5809, 0.2222, 0.5956, 0.2222, 0.5956, 0.25, 0.5809, 0.25, 0.5956, 0.2222, 0.6103, 0.2222, 0.6103, 0.25, 0.5956, 0.25, 0.375, 0.75, 0.3897, 0.75, 0.3897, 1.0, 0.375, 1.0, 0.3897, 0.75, 0.4044, 0.75, 0.4044, 1.0, 0.3897, 1.0, 0.4044, 0.75, 0.4191, 0.75, 0.4191, 1.0, 0.4044, 1.0, 0.4191, 0.75, 0.4338, 0.75, 0.4338, 1.0, 0.4191, 1.0, 0.4338, 0.75, 0.4485, 0.75, 0.4485, 1.0, 0.4338, 1.0, 0.4485, 0.75, 0.4632, 0.75, 0.4632, 1.0, 0.4485, 1.0, 0.4632, 0.75, 0.4779, 0.75, 0.4779, 1.0, 0.4632, 1.0, 0.4779, 0.75, 0.4926, 0.75, 0.4926, 1.0, 0.4779, 1.0, 0.4926, 0.75, 0.5074, 0.75, 0.5074, 1.0, 0.4926, 1.0, 0.5074, 0.75, 0.5221, 0.75, 0.5221, 1.0, 0.5074, 1.0, 0.5221, 0.75, 0.5368, 0.75, 0.5368, 1.0, 0.5221, 1.0, 0.5368, 0.75, 0.5515, 0.75, 0.5515, 1.0, 0.5368, 1.0, 0.5515, 0.75, 0.5662, 0.75, 0.5662, 1.0, 0.5515, 1.0, 0.5662, 0.75, 0.5809, 0.75, 0.5809, 1.0, 0.5662, 1.0, 0.5809, 0.75, 0.5956, 0.75, 0.5956, 1.0, 0.5809, 1.0, 0.5956, 0.75, 0.6103, 0.75, 0.6103, 1.0, 0.5956, 1.0])
me_cube.materials.append(mat_material)
me_cube.use_mirror_vertex_groups = False
me_cube.update()
me_cube_001 = bpy.data.meshes.new('Cube.001')
me_cube_001.from_pydata([(-1.0, -1.0, -1.0), (-1.0, -1.0, 1.0), (-1.0, 1.0, -1.0), (-1.0, 1.0, 1.0), (1.0, -1.0, -1.0), (1.0, -1.0, 1.0), (1.0, 1.0, -1.0), (1.0, 1.0, 1.0), (-1.0, 1.0, 1.0), (-1.0, 1.0, -1.0), (1.0, 1.0, -1.0), (1.0, 1.0, 1.0), (-1.0, 1.316, 1.0), (-1.0, 1.316, -1.0), (1.0, 1.316, -1.0), (1.0, 1.316, 1.0), (-16.47, 1.0, 1.0), (-16.47, 1.0, -1.0), (-16.47, 1.316, 1.0), (-16.47, 1.316, -1.0), (-18.9, 1.0, 1.0), (-18.9, 1.0, -1.0), (-18.9, 1.316, 1.0), (-18.9, 1.316, -1.0), (-16.47, -0.9936, 1.0), (-16.47, -0.9936, -1.0), (-18.9, -0.9936, 1.0), (-18.9, -0.9936, -1.0), (-16.47, -1.318, 1.0), (-16.47, -1.318, -1.0), (-18.9, -1.318, 1.0), (-18.9, -1.318, -1.0), (-0.9973, -0.9936, 1.0), (-0.9973, -0.9936, -1.0), (-0.9973, -1.318, 1.0), (-0.9973, -1.318, -1.0), (1.003, -0.9936, 1.0), (1.003, -0.9936, -1.0), (1.003, -1.318, 1.0), (1.003, -1.318, -1.0), (-0.9973, -0.9936, -16.66), (-0.9973, -1.318, -16.66), (1.003, -0.9936, -16.66), (1.003, -1.318, -16.66), (-0.9973, -0.9936, -18.74), (-0.9973, -1.318, -18.74), (1.003, -0.9936, -18.74), (1.003, -1.318, -18.74), (-16.56, -0.9936, -16.66), (-16.56, -1.318, -16.66), (-16.56, -0.9936, -18.74), (-16.56, -1.318, -18.74), (-19.17, -0.9936, -16.66), (-19.17, -1.318, -16.66), (-19.17, -0.9936, -18.74), (-19.17, -1.318, -18.74), (-16.56, 0.9914, -18.74), (-16.56, 0.9914, -16.66), (-19.17, 0.9914, -18.74), (-19.17, 0.9914, -16.66), (-16.56, 1.309, -18.74), (-16.56, 1.309, -16.66), (-19.17, 1.309, -18.74), (-19.17, 1.309, -16.66), (-1.324, 0.9914, -18.74), (-1.324, 0.9914, -16.66), (-1.324, 1.309, -18.74), (-1.324, 1.309, -16.66), (-0.9973, 0.9846, -16.66), (1.003, 0.9846, -16.66), (-0.9973, 0.9846, -18.74), (1.003, 0.9846, -18.74), (0.9771, 0.9914, -18.74), (0.9771, 0.9914, -16.66), (0.9771, 1.309, -18.74), (0.9771, 1.309, -16.66), (1.0, 1.0, -16.64), (-1.0, 1.0, -16.64), (1.0, 1.316, -16.64), (-1.0, 1.316, -16.64), (-16.47, 1.316, -16.75), (-16.47, 1.0, -16.75), (-18.9, 1.316, -16.75), (-18.9, 1.0, -16.75), (-18.9, -0.9936, -16.66), (-16.47, -0.9936, -16.66), (-18.9, -1.318, -16.66), (-16.47, -1.318, -16.66)], [], [(0, 1, 3, 2), (7, 6, 10, 11), (6, 7, 5, 4), (4, 5, 1, 0), (2, 6, 4, 0), (7, 3, 1, 5), (8, 11, 15, 12), (6, 2, 9, 10), (3, 7, 11, 8), (2, 3, 8, 9), (13, 12, 15, 14), (13, 9, 17, 19), (11, 10, 14, 15), (14, 10, 76, 78), (18, 19, 23, 22), (12, 13, 19, 18), (8, 12, 18, 16), (9, 8, 16, 17), (21, 20, 22, 23), (16, 18, 22, 20), (20, 21, 27, 26), (19, 17, 81, 80), (27, 25, 85, 84), (21, 17, 25, 27), (17, 16, 24, 25), (16, 20, 26, 24), (29, 28, 30, 31), (26, 27, 31, 30), (24, 26, 30, 28), (29, 25, 33, 35), (35, 33, 40, 41), (28, 29, 35, 34), (24, 28, 34, 32), (25, 24, 32, 33), (37, 36, 38, 39), (33, 32, 36, 37), (32, 34, 38, 36), (34, 35, 39, 38), (46, 44, 70, 71), (39, 35, 41, 43), (33, 37, 42, 40), (37, 39, 43, 42), (45, 44, 46, 47), (44, 45, 51, 50), (43, 41, 45, 47), (42, 43, 47, 46), (51, 49, 53, 55), (40, 44, 50, 48), (41, 40, 48, 49), (45, 41, 49, 51), (53, 52, 54, 55), (50, 51, 55, 54), (50, 54, 58, 56), (49, 48, 52, 53), (59, 57, 61, 63), (54, 52, 59, 58), (52, 48, 57, 59), (48, 50, 56, 57), (61, 60, 62, 63), (58, 59, 63, 62), (56, 58, 62, 60), (61, 57, 65, 67), (67, 65, 73, 75), (60, 61, 67, 66), (56, 60, 66, 64), (57, 56, 64, 65), (68, 69, 71, 70), (40, 42, 69, 68), (44, 40, 68, 70), (42, 46, 71, 69), (73, 72, 74, 75), (65, 64, 72, 73), (64, 66, 74, 72), (66, 67, 75, 74), (76, 77, 79, 78), (13, 14, 78, 79), (9, 13, 79, 77), (10, 9, 77, 76), (80, 81, 83, 82), (23, 19, 80, 82), (17, 21, 83, 81), (21, 23, 82, 83), (84, 85, 87, 86), (25, 29, 87, 85), (31, 27, 84, 86), (29, 31, 86, 87)])
_uv = me_cube_001.uv_layers.new(name='UVMap')
_uv.uv.foreach_set('vector', [0.375, 0.0, 0.625, 0.0, 0.625, 0.25, 0.375, 0.25, 0.625, 0.5, 0.375, 0.5, 0.375, 0.5, 0.625, 0.5, 0.375, 0.5, 0.625, 0.5, 0.625, 0.75, 0.375, 0.75, 0.375, 0.75, 0.625, 0.75, 0.625, 1.0, 0.375, 1.0, 0.125, 0.5, 0.375, 0.5, 0.375, 0.75, 0.125, 0.75, 0.625, 0.5, 0.875, 0.5, 0.875, 0.75, 0.625, 0.75, 0.875, 0.5, 0.625, 0.5, 0.625, 0.5, 0.875, 0.5, 0.375, 0.5, 0.125, 0.5, 0.125, 0.5, 0.375, 0.5, 0.875, 0.5, 0.625, 0.5, 0.625, 0.5, 0.875, 0.5, 0.375, 0.25, 0.625, 0.25, 0.625, 0.25, 0.375, 0.25, 0.375, 0.25, 0.625, 0.25, 0.625, 0.5, 0.375, 0.5, 0.125, 0.5, 0.125, 0.5, 0.125, 0.5, 0.125, 0.5, 0.625, 0.5, 0.375, 0.5, 0.375, 0.5, 0.625, 0.5, 0.375, 0.5, 0.375, 0.5, 0.375, 0.5, 0.375, 0.5, 0.625, 0.25, 0.375, 0.25, 0.375, 0.25, 0.625, 0.25, 0.625, 0.25, 0.375, 0.25, 0.375, 0.25, 0.625, 0.25, 0.875, 0.5, 0.875, 0.5, 0.875, 0.5, 0.875, 0.5, 0.375, 0.25, 0.625, 0.25, 0.625, 0.25, 0.375, 0.25, 0.375, 0.25, 0.625, 0.25, 0.625, 0.25, 0.375, 0.25, 0.875, 0.5, 0.875, 0.5, 0.875, 0.5, 0.875, 0.5, 0.625, 0.25, 0.375, 0.25, 0.375, 0.25, 0.625, 0.25, 0.125, 0.5, 0.125, 0.5, 0.125, 0.5, 0.125, 0.5, 0.125, 0.5, 0.125, 0.5, 0.125, 0.5, 0.125, 0.5, 0.125, 0.5, 0.125, 0.5, 0.125, 0.5, 0.125, 0.5, 0.375, 0.25, 0.625, 0.25, 0.625, 0.25, 0.375, 0.25, 0.875, 0.5, 0.875, 0.5, 0.875, 0.5, 0.875, 0.5, 0.375, 0.25, 0.625, 0.25, 0.625, 0.25, 0.375, 0.25, 0.625, 0.25, 0.375, 0.25, 0.375, 0.25, 0.625, 0.25, 0.875, 0.5, 0.875, 0.5, 0.875, 0.5, 0.875, 0.5, 0.125, 0.5, 0.125, 0.5, 0.125, 0.5, 0.125, 0.5, 0.125, 0.5, 0.125, 0.5, 0.125, 0.5, 0.125, 0.5, 0.625, 0.25, 0.375, 0.25, 0.375, 0.25, 0.625, 0.25, 0.875, 0.5, 0.875, 0.5, 0.875, 0.5, 0.875, 0.5, 0.375, 0.25, 0.625, 0.25, 0.625, 0.25, 0.375, 0.25, 0.375, 0.25, 0.625, 0.25, 0.625, 0.25, 0.375, 0.25, 0.375, 0.25, 0.625, 0.25, 0.625, 0.25, 0.375, 0.25, 0.875, 0.5, 0.875, 0.5, 0.875, 0.5, 0.875, 0.5, 0.625, 0.25, 0.375, 0.25, 0.375, 0.25, 0.625, 0.25, 0.125, 0.5, 0.125, 0.5, 0.125, 0.5, 0.125, 0.5, 0.375, 0.25, 0.375, 0.25, 0.375, 0.25, 0.375, 0.25, 0.375, 0.25, 0.375, 0.25, 0.375, 0.25, 0.375, 0.25, 0.375, 0.25, 0.375, 0.25, 0.375, 0.25, 0.375, 0.25, 0.125, 0.5, 0.125, 0.5, 0.125, 0.5, 0.125, 0.5, 0.125, 0.5, 0.125, 0.5, 0.125, 0.5, 0.125, 0.5, 0.375, 0.25, 0.375, 0.25, 0.375, 0.25, 0.375, 0.25, 0.375, 0.25, 0.375, 0.25, 0.375, 0.25, 0.375, 0.25, 0.375, 0.25, 0.375, 0.25, 0.375, 0.25, 0.375, 0.25, 0.375, 0.25, 0.375, 0.25, 0.375, 0.25, 0.375, 0.25, 0.125, 0.5, 0.125, 0.5, 0.125, 0.5, 0.125, 0.5, 0.375, 0.25, 0.375, 0.25, 0.375, 0.25, 0.375, 0.25, 0.125, 0.5, 0.125, 0.5, 0.125, 0.5, 0.125, 0.5, 0.125, 0.5, 0.125, 0.5, 0.125, 0.5, 0.125, 0.5, 0.125, 0.5, 0.125, 0.5, 0.125, 0.5, 0.125, 0.5, 0.125, 0.5, 0.125, 0.5, 0.125, 0.5, 0.125, 0.5, 0.125, 0.5, 0.125, 0.5, 0.125, 0.5, 0.125, 0.5, 0.125, 0.5, 0.125, 0.5, 0.125, 0.5, 0.125, 0.5, 0.125, 0.5, 0.125, 0.5, 0.125, 0.5, 0.125, 0.5, 0.375, 0.25, 0.375, 0.25, 0.375, 0.25, 0.375, 0.25, 0.375, 0.25, 0.375, 0.25, 0.375, 0.25, 0.375, 0.25, 0.125, 0.5, 0.125, 0.5, 0.125, 0.5, 0.125, 0.5, 0.125, 0.5, 0.125, 0.5, 0.125, 0.5, 0.125, 0.5, 0.125, 0.5, 0.125, 0.5, 0.125, 0.5, 0.125, 0.5, 0.125, 0.5, 0.125, 0.5, 0.125, 0.5, 0.125, 0.5, 0.375, 0.25, 0.375, 0.25, 0.375, 0.25, 0.375, 0.25, 0.125, 0.5, 0.125, 0.5, 0.125, 0.5, 0.125, 0.5, 0.375, 0.25, 0.375, 0.25, 0.375, 0.25, 0.375, 0.25, 0.375, 0.25, 0.375, 0.25, 0.375, 0.25, 0.375, 0.25, 0.375, 0.25, 0.375, 0.25, 0.375, 0.25, 0.375, 0.25, 0.375, 0.25, 0.375, 0.25, 0.375, 0.25, 0.375, 0.25, 0.375, 0.25, 0.375, 0.25, 0.375, 0.25, 0.375, 0.25, 0.375, 0.25, 0.375, 0.25, 0.375, 0.25, 0.375, 0.25, 0.375, 0.25, 0.375, 0.25, 0.375, 0.25, 0.375, 0.25, 0.125, 0.5, 0.125, 0.5, 0.125, 0.5, 0.125, 0.5, 0.375, 0.25, 0.375, 0.25, 0.375, 0.25, 0.375, 0.25, 0.375, 0.5, 0.125, 0.5, 0.125, 0.5, 0.375, 0.5, 0.375, 0.25, 0.375, 0.5, 0.375, 0.5, 0.375, 0.25, 0.125, 0.5, 0.125, 0.5, 0.125, 0.5, 0.125, 0.5, 0.375, 0.5, 0.125, 0.5, 0.125, 0.5, 0.375, 0.5, 0.125, 0.5, 0.125, 0.5, 0.125, 0.5, 0.125, 0.5, 0.375, 0.25, 0.375, 0.25, 0.375, 0.25, 0.375, 0.25, 0.125, 0.5, 0.125, 0.5, 0.125, 0.5, 0.125, 0.5, 0.375, 0.25, 0.375, 0.25, 0.375, 0.25, 0.375, 0.25, 0.125, 0.5, 0.125, 0.5, 0.125, 0.5, 0.125, 0.5, 0.125, 0.5, 0.125, 0.5, 0.125, 0.5, 0.125, 0.5, 0.375, 0.25, 0.375, 0.25, 0.375, 0.25, 0.375, 0.25, 0.375, 0.25, 0.375, 0.25, 0.375, 0.25, 0.375, 0.25])
me_cube_001.update()
me_cube_004 = bpy.data.meshes.new('Cube.004')
me_cube_004.from_pydata([(-0.4079, -0.3951, 0.484), (-0.4079, -0.3951, 0.441), (-0.4079, -0.3951, 0.3117), (-0.4079, -0.3951, 0.2687), (-0.4079, -0.3951, 0.2256), (-0.4079, -0.3951, 0.1825), (-0.4079, -0.3545, 0.484), (-0.4079, -0.3545, 0.441), (-0.4079, -0.3545, 0.3117), (-0.4079, -0.3545, 0.2687), (-0.4079, -0.3545, 0.2256), (-0.4079, -0.3545, 0.1825), (-0.4079, -0.3138, 0.484), (-0.4079, -0.3138, 0.441), (-0.4079, -0.3138, 0.3979), (-0.4079, -0.3138, 0.2687), (-0.4079, -0.3138, 0.2256), (-0.4079, -0.3138, 0.1825), (-0.4079, -0.2731, 0.441), (-0.4079, -0.2731, 0.3979), (-0.4079, -0.2731, 0.2256), (-0.4079, -0.2731, 0.1825), (-0.4595, -0.3951, 0.484), (-0.4595, -0.3951, 0.441), (-0.4595, -0.3951, 0.3117), (-0.4595, -0.3951, 0.2687), (-0.4595, -0.3951, 0.2256), (-0.4595, -0.3951, 0.1825), (-0.4595, -0.3545, 0.484), (-0.4595, -0.3545, 0.441), (-0.4595, -0.3545, 0.3117), (-0.4595, -0.3545, 0.2687), (-0.4595, -0.3545, 0.2256), (-0.4595, -0.3545, 0.1825), (-0.4595, -0.3138, 0.484), (-0.4595, -0.3138, 0.441), (-0.4595, -0.3138, 0.3979), (-0.4595, -0.3138, 0.2687), (-0.4595, -0.3138, 0.2256), (-0.4595, -0.3138, 0.1825), (-0.4595, -0.2731, 0.441), (-0.4595, -0.2731, 0.3979), (-0.4595, -0.2731, 0.2256), (-0.4595, -0.2731, 0.1825)], [], [(9, 3, 25, 31), (8, 9, 31, 30), (18, 19, 41, 40), (4, 10, 32, 26), (9, 15, 37, 31), (3, 2, 24, 25), (14, 13, 35, 36), (11, 5, 27, 33), (39, 38, 42, 43), (36, 35, 40, 41), (33, 32, 38, 39), (32, 31, 37, 38), (29, 28, 34, 35), (27, 26, 32, 33), (25, 24, 30, 31), (23, 22, 28, 29), (5, 4, 26, 27), (19, 14, 36, 41), (10, 9, 31, 32), (2, 8, 30, 24), (13, 18, 40, 35), (1, 0, 22, 23), (15, 16, 38, 37), (13, 7, 29, 35), (21, 17, 39, 43), (6, 12, 34, 28), (7, 1, 23, 29), (16, 20, 42, 38), (17, 11, 33, 39), (20, 21, 43, 42), (12, 13, 35, 34), (0, 6, 28, 22)])
_uv = me_cube_004.uv_layers.new(name='UVMap')
_uv.uv.foreach_set('vector', [0.4632, 0.02778, 0.4632, 0.01389, 0.4632, 0.01389, 0.4632, 0.02778, 0.4779, 0.02778, 0.4632, 0.02778, 0.4632, 0.02778, 0.4779, 0.02778, 0.5221, 0.05556, 0.5074, 0.05556, 0.5074, 0.05556, 0.5221, 0.05556, 0.4485, 0.01389, 0.4485, 0.02778, 0.4485, 0.02778, 0.4485, 0.01389, 0.4632, 0.02778, 0.4632, 0.04167, 0.4632, 0.04167, 0.4632, 0.02778, 0.4632, 0.01389, 0.4779, 0.01389, 0.4779, 0.01389, 0.4632, 0.01389, 0.5074, 0.04167, 0.5221, 0.04167, 0.5221, 0.04167, 0.5074, 0.04167, 0.4338, 0.02778, 0.4338, 0.01389, 0.4338, 0.01389, 0.4338, 0.02778, 0.4338, 0.04167, 0.4485, 0.04167, 0.4485, 0.05556, 0.4338, 0.05556, 0.5074, 0.04167, 0.5221, 0.04167, 0.5221, 0.05556, 0.5074, 0.05556, 0.4338, 0.02778, 0.4485, 0.02778, 0.4485, 0.04167, 0.4338, 0.04167, 0.4485, 0.02778, 0.4632, 0.02778, 0.4632, 0.04167, 0.4485, 0.04167, 0.5221, 0.02778, 0.5368, 0.02778, 0.5368, 0.04167, 0.5221, 0.04167, 0.4338, 0.01389, 0.4485, 0.01389, 0.4485, 0.02778, 0.4338, 0.02778, 0.4632, 0.01389, 0.4779, 0.01389, 0.4779, 0.02778, 0.4632, 0.02778, 0.5221, 0.01389, 0.5368, 0.01389, 0.5368, 0.02778, 0.5221, 0.02778, 0.4338, 0.01389, 0.4485, 0.01389, 0.4485, 0.01389, 0.4338, 0.01389, 0.5074, 0.05556, 0.5074, 0.04167, 0.5074, 0.04167, 0.5074, 0.05556, 0.4485, 0.02778, 0.4632, 0.02778, 0.4632, 0.02778, 0.4485, 0.02778, 0.4779, 0.01389, 0.4779, 0.02778, 0.4779, 0.02778, 0.4779, 0.01389, 0.5221, 0.04167, 0.5221, 0.05556, 0.5221, 0.05556, 0.5221, 0.04167, 0.5221, 0.01389, 0.5368, 0.01389, 0.5368, 0.01389, 0.5221, 0.01389, 0.4632, 0.04167, 0.4485, 0.04167, 0.4485, 0.04167, 0.4632, 0.04167, 0.5221, 0.04167, 0.5221, 0.02778, 0.5221, 0.02778, 0.5221, 0.04167, 0.4338, 0.05556, 0.4338, 0.04167, 0.4338, 0.04167, 0.4338, 0.05556, 0.5368, 0.02778, 0.5368, 0.04167, 0.5368, 0.04167, 0.5368, 0.02778, 0.5221, 0.02778, 0.5221, 0.01389, 0.5221, 0.01389, 0.5221, 0.02778, 0.4485, 0.04167, 0.4485, 0.05556, 0.4485, 0.05556, 0.4485, 0.04167, 0.4338, 0.04167, 0.4338, 0.02778, 0.4338, 0.02778, 0.4338, 0.04167, 0.4485, 0.05556, 0.4338, 0.05556, 0.4338, 0.05556, 0.4485, 0.05556, 0.5368, 0.04167, 0.5221, 0.04167, 0.5221, 0.04167, 0.5368, 0.04167, 0.5368, 0.01389, 0.5368, 0.02778, 0.5368, 0.02778, 0.5368, 0.01389])
me_cube_004.materials.append(mat_material)
me_cube_004.use_mirror_vertex_groups = False
me_cube_004.update()

# ---- objects
ob_cube = bpy.data.objects.new('Cube', me_cube)
ob_cube_001 = bpy.data.objects.new('Cube.001', me_cube_001)
ob_cube_002 = bpy.data.objects.new('Cube.002', me_cube_004)

# ---- transforms, parenting, visibility, modifiers, constraints
ob_cube.location = (0.0, 0.0, 0.0)
ob_cube.lock_rotations_4d = False
ob_cube.empty_display_type = 'ARROWS'
ob_cube.lineart.crease_threshold = 0.0
ob_cube_001.location = (0.3157, -0.07215, 0.7308)
ob_cube_001.scale = (0.04028, -0.3109, 0.04028)
ob_cube_002.location = (0.0, 0.0, 0.0)
ob_cube_002.lock_rotations_4d = False
ob_cube_002.empty_display_type = 'ARROWS'
ob_cube_002.lineart.crease_threshold = 0.0

# ---- collection membership
col_collection.objects.link(ob_cube)
col_collection.objects.link(ob_cube_001)
col_collection.objects.link(ob_cube_002)

# ---- scene / render settings (as saved in the file)
scene.frame_start = 1; scene.frame_end = 250; scene.frame_set(1)
scene.render.engine = 'BLENDER_EEVEE_NEXT'
scene.cycles.sampling_pattern = 'TABULATED_SOBOL'
scene.cycles.use_light_tree = False
scene.view_settings.view_transform = 'Filmic'
bpy.context.view_layer.update()

# ---- added for rendering (the .blend has no active camera and no usable light): camera, sun
cam_auto = bpy.data.cameras.new('AutoCamera')
cam_auto.lens = 50.0
cam_auto.sensor_width = 36.0
cam_auto.clip_end = 1000.0
ob_auto_camera = bpy.data.objects.new('AutoCamera', cam_auto)
scene.collection.objects.link(ob_auto_camera)
ob_auto_camera.location = (1.24616, -1.62941, 1.41192)
ob_auto_camera.rotation_euler = (1.09748, -7.21219e-08, 0.694738)
scene.camera = ob_auto_camera
light_auto_sun = bpy.data.lights.new('AutoSun', 'SUN')
light_auto_sun.energy = 3.0
light_auto_sun.angle = 0.0523599
ob_auto_sun = bpy.data.objects.new('AutoSun', light_auto_sun)
scene.collection.objects.link(ob_auto_sun)
ob_auto_sun.rotation_euler = (0.872665, 0.174533, 0.523599)
bpy.context.view_layer.update()
